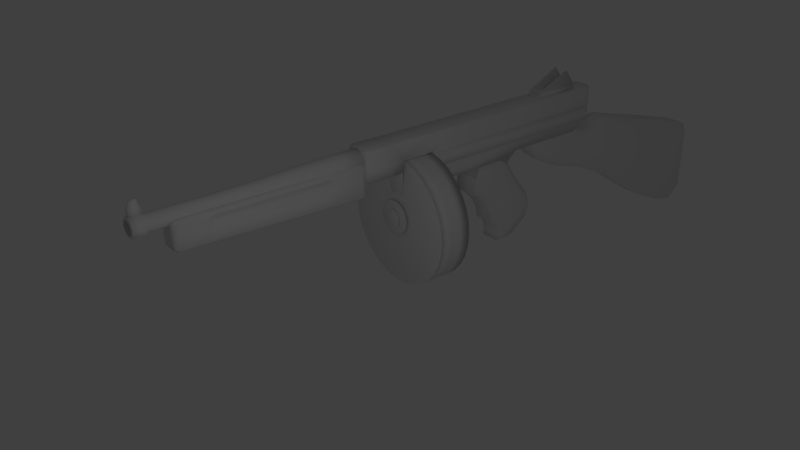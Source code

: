 # Source: TommyGun.blend  (saved by Blender 2.65.0; exported with 4.5.12 LTS)
import bpy
from mathutils import Matrix  # noqa: F401  (used for matrix-valued properties, if any)

bpy.ops.wm.read_factory_settings(use_empty=True)
scene = bpy.context.scene
scene.name = 'Scene'

# ---- collections
col_collection_1 = bpy.data.collections.new('Collection 1'); scene.collection.children.link(col_collection_1)

# ---- materials (node trees are filled in below, after node groups)
mat_material = bpy.data.materials.new('Material')
mat_material.alpha_threshold = 0.0
mat_material.use_transparent_shadow = False
mat_material.roughness = 0.5
mat_material.line_color = (0.0, 0.0, 0.0, 1.0)

# ---- material node trees

# ---- world
world_world = bpy.data.worlds.new('World'); scene.world = world_world
world_world.color = (0.05088, 0.05088, 0.05088)
world_world.use_sun_shadow = False
world_world.sun_shadow_jitter_overblur = 0.0
world_world.cycles.sampling_method = 'MANUAL'
world_world.cycles.sample_map_resolution = 256
world_world.light_settings.ao_factor = 0.2063

# ---- cameras
cam_camera = bpy.data.cameras.new('Camera')
cam_camera.clip_end = 100.0
cam_camera.lens = 35.0
cam_camera.sensor_width = 32.0
cam_camera.sensor_height = 18.0
cam_camera.ortho_scale = 7.314
cam_camera.dof.focus_distance = 0.0
cam_camera.dof.aperture_fstop = 128.0

# ---- lights
light_lamp = bpy.data.lights.new('Lamp', 'POINT')
light_lamp.transmission_factor = 0.0
light_lamp.cutoff_distance = 30.0
light_lamp.energy = 26.0
light_lamp.shadow_buffer_clip_start = 1.001
light_lamp.shadow_soft_size = 0.1
light_lamp.shadow_maximum_resolution = 0.006
light_lamp.use_absolute_resolution = True
light_lamp.cycles.use_multiple_importance_sampling = False

# ---- meshes
me_cylinder_001 = bpy.data.meshes.new('Cylinder.001')
me_cylinder_001.from_pydata([(-3.827e-09, 1.0, -1.081), (0.0, 1.0, 1.0), (0.1951, 0.9808, -1.081), (0.1951, 0.9808, 1.0), (0.3827, 0.9239, -1.081), (0.3827, 0.9239, 1.0), (0.5556, 0.8315, -1.081), (0.5556, 0.8315, 1.0), (0.7071, 0.7071, -1.081), (0.7071, 0.7071, 1.0), (0.8315, 0.5556, -1.081), (0.8315, 0.5556, 1.0), (0.9239, 0.3827, -1.081), (0.9239, 0.3827, 1.0), (0.9808, 0.1951, -1.081), (0.9808, 0.1951, 1.0), (1.0, 7.814e-08, -1.081), (1.0, 7.55e-08, 1.0), (0.9808, -0.1951, -1.081), (0.9808, -0.1951, 1.0), (0.9239, -0.3827, -1.081), (0.9239, -0.3827, 1.0), (0.8315, -0.5556, -1.081), (0.8315, -0.5556, 1.0), (0.7071, -0.7071, -1.081), (0.7071, -0.7071, 1.0), (0.5556, -0.8315, -1.081), (0.5556, -0.8315, 1.0), (0.3827, -0.9239, -1.081), (0.3827, -0.9239, 1.0), (0.1951, -0.9808, -1.081), (0.1951, -0.9808, 1.0), (-3.297e-07, -1.0, -1.081), (-3.258e-07, -1.0, 1.0), (-0.1951, -0.9808, -1.081), (-0.1951, -0.9808, 1.0), (-0.3827, -0.9239, -1.081), (-0.3827, -0.9239, 1.0), (-0.5556, -0.8315, -1.081), (-0.5556, -0.8315, 1.0), (-0.7071, -0.7071, -1.081), (-0.7071, -0.7071, 1.0), (-0.8315, -0.5556, -1.081), (-0.8315, -0.5556, 1.0), (-0.9239, -0.3827, -1.081), (-0.9239, -0.3827, 1.0), (-0.9808, -0.1951, -1.081), (-0.9808, -0.1951, 1.0), (-1.0, 9.682e-07, -1.081), (-1.0, 9.656e-07, 1.0), (-0.9808, 0.1951, -1.081), (-0.9808, 0.1951, 1.0), (-0.9239, 0.3827, -1.081), (-0.9239, 0.3827, 1.0), (-0.8315, 0.5556, -1.081), (-0.8315, 0.5556, 1.0), (-0.7071, 0.7071, -1.081), (-0.7071, 0.7071, 1.0), (-0.5556, 0.8315, -1.081), (-0.5556, 0.8315, 1.0), (-0.3827, 0.9239, -1.081), (-0.3827, 0.9239, 1.0), (-0.1951, 0.9808, -1.081), (-0.1951, 0.9808, 1.0), (-2.589e-09, 1.0, -0.4076), (0.1951, 0.9808, -0.4076), (0.3827, 0.9239, -0.4076), (0.5556, 0.8315, -0.4076), (0.7071, 0.7071, -0.4076), (0.8315, 0.5556, -0.4076), (0.9239, 0.3827, -0.4076), (0.9808, 0.1951, -0.4076), (1.0, 7.728e-08, -0.4076), (0.9808, -0.1951, -0.4076), (0.9239, -0.3827, -0.4076), (0.8315, -0.5556, -0.4076), (0.7071, -0.7071, -0.4076), (0.5556, -0.8315, -0.4076), (0.3827, -0.9239, -0.4076), (0.1951, -0.9808, -0.4076), (-3.284e-07, -1.0, -0.4076), (-0.1951, -0.9808, -0.4076), (-0.3827, -0.9239, -0.4076), (-0.5556, -0.8315, -0.4076), (-0.7071, -0.7071, -0.4076), (-0.8315, -0.5556, -0.4076), (-0.9239, -0.3827, -0.4076), (-0.9808, -0.1951, -0.4076), (-1.0, 9.674e-07, -0.4076), (-0.9808, 0.1951, -0.4076), (-0.9239, 0.3827, -0.4076), (-0.8315, 0.5556, -0.4076), (-0.7071, 0.7071, -0.4076), (-0.5556, 0.8315, -0.4076), (-0.3827, 0.9239, -0.4076), (-0.1951, 0.9808, -0.4076), (0.9808, 0.1951, 0.2962), (0.9239, 0.3827, 0.2962), (0.8315, 0.5556, 0.2962), (0.7071, 0.7071, 0.2962), (-0.1951, 0.9808, -0.05569), (-0.5556, 0.8315, -0.05569), (-0.7071, 0.7071, -0.05569), (-0.3827, 0.9239, -0.05569), (-0.8315, 0.5556, 0.2962), (-0.9239, 0.3827, 0.2962), (-0.9808, 0.1951, 0.2962), (-1.0, 9.665e-07, 0.2962), (-0.1951, 0.9808, 0.2962), (-0.3827, 0.9239, 0.2962), (-0.5556, 0.8315, 0.2962), (-0.7071, 0.7071, 0.2962), (-0.8315, 0.5556, -0.05569), (-0.9808, 0.1951, -0.05569), (-1.0, 9.669e-07, -0.05569), (-0.9239, 0.3827, -0.05569), (0.8315, -0.5556, 0.2962), (0.9239, -0.3827, 0.2962), (0.9808, -0.1951, 0.2962), (1.0, 7.639e-08, 0.2962), (0.1951, -0.9808, 0.2962), (0.3827, -0.9239, 0.2962), (0.5556, -0.8315, 0.2962), (0.7071, -0.7071, 0.2962), (0.5556, 0.8315, -0.05569), (0.1951, 0.9808, -0.05569), (-1.941e-09, 1.0, -0.05569), (0.3827, 0.9239, -0.05569), (-0.5556, -0.8315, -0.05569), (-0.1951, -0.9808, -0.05569), (-3.278e-07, -1.0, -0.05569), (-0.3827, -0.9239, -0.05569), (0.9808, 0.1951, -0.05569), (0.8315, 0.5556, -0.05569), (0.7071, 0.7071, -0.05569), (0.9239, 0.3827, -0.05569), (0.5556, 0.8315, 0.2962), (0.3827, 0.9239, 0.2962), (0.1951, 0.9808, 0.2962), (-1.294e-09, 1.0, 0.2962), (-0.5556, -0.8315, 0.2962), (-0.3827, -0.9239, 0.2962), (-0.1951, -0.9808, 0.2962), (-3.271e-07, -1.0, 0.2962), (-0.9808, -0.1951, 0.2962), (-0.9239, -0.3827, 0.2962), (-0.8315, -0.5556, 0.2962), (-0.7071, -0.7071, 0.2962), (-0.9239, -0.3827, -0.05569), (-0.7071, -0.7071, -0.05569), (-0.8315, -0.5556, -0.05569), (-0.9808, -0.1951, -0.05569), (0.9239, -0.3827, -0.05569), (1.0, 7.684e-08, -0.05569), (0.9808, -0.1951, -0.05569), (0.8315, -0.5556, -0.05569), (0.3827, -0.9239, -0.05569), (0.7071, -0.7071, -0.05569), (0.5556, -0.8315, -0.05569), (0.1951, -0.9808, -0.05569), (-0.4383, -0.107, -1.124), (-0.4383, 0.107, -1.124), (-0.4383, 0.107, -1.065), (-0.4383, -0.107, -1.065), (-0.6522, -0.1595, -1.186), (-0.6522, 0.1595, -1.186), (-0.6522, 0.1595, -1.065), (-0.6522, -0.1595, -1.065), (-0.8076, -0.1595, -1.251), (-0.8076, 0.1595, -1.251), (-0.8076, 0.1595, -1.103), (-0.8076, -0.1595, -1.103), (-0.7732, -0.1595, -1.094), (-0.7732, -0.1595, -1.243), (-0.7732, 0.1595, -1.094), (-0.7732, 0.1595, -1.243), (0.0833, 2.784e-07, -1.063), (0.0833, 2.525e-07, -1.446), (0.08055, 0.02789, -1.063), (0.08055, 0.02789, -1.446), (0.07241, -0.05472, -1.063), (0.07241, -0.05472, -1.446), (0.08055, -0.02789, -1.063), (0.08055, -0.02789, -1.446), (-0.05969, 0.143, -1.063), (-0.05969, 0.143, -1.446), (0.2014, 2.185e-07, -1.292), (0.2014, 2.851e-07, -1.183), (-0.00497, 0.1321, -1.063), (-0.00497, 0.1321, -1.446), (-0.03179, 0.1402, -1.063), (-0.03179, 0.1402, -1.446), (0.07241, 0.05472, -1.063), (0.07241, 0.05472, -1.446), (0.0592, 0.07944, -1.063), (0.0592, 0.07944, -1.446), (-0.7729, 0.1595, -1.613), (-0.7729, -0.1595, -1.613), (-0.8073, 0.1595, -1.621), (-0.8073, -0.1595, -1.621), (0.04142, 0.1011, -1.063), (0.04142, 0.1011, -1.446), (0.01975, 0.1189, -1.063), (0.01975, 0.1189, -1.446), (0.04142, -0.1011, -1.063), (0.04142, -0.1011, -1.446), (0.0592, -0.07944, -1.063), (0.0592, -0.07944, -1.446), (0.01975, -0.1189, -1.446), (0.01975, -0.1189, -1.063), (-0.00497, -0.1321, -1.446), (-0.00497, -0.1321, -1.063), (-0.03179, -0.1402, -1.446), (-0.03179, -0.1402, -1.063), (-0.05969, -0.143, -1.446), (-0.05969, -0.143, -1.063), (-0.08758, -0.1402, -1.446), (-0.08758, -0.1402, -1.063), (-0.1144, -0.1321, -1.446), (-0.1144, -0.1321, -1.063), (-0.1391, -0.1189, -1.446), (-0.1391, -0.1189, -1.063), (-0.1608, -0.1011, -1.446), (-0.1608, -0.1011, -1.063), (-0.1786, -0.07944, -1.446), (-0.1786, -0.07944, -1.063), (-0.1918, -0.05472, -1.446), (-0.1918, -0.05472, -1.063), (-0.1999, -0.02789, -1.446), (-0.1999, -0.02789, -1.063), (-0.2027, 3.413e-07, -1.446), (-0.2027, 3.672e-07, -1.063), (-0.1999, 0.0279, -1.446), (-0.1999, 0.0279, -1.063), (-0.1918, 0.05472, -1.446), (-0.1918, 0.05472, -1.063), (-0.1786, 0.07944, -1.446), (-0.1786, 0.07944, -1.063), (-0.1608, 0.1011, -1.446), (-0.1608, 0.1011, -1.063), (-0.1391, 0.1189, -1.446), (-0.1391, 0.1189, -1.063), (-0.1144, 0.1321, -1.446), (-0.1144, 0.1321, -1.063), (-0.08758, 0.1402, -1.446), (-0.08758, 0.1402, -1.063), (0.1964, 0.05093, -1.183), (0.1964, 0.05093, -1.292), (0.1815, -0.09991, -1.183), (0.1815, -0.09991, -1.292), (0.1964, -0.05093, -1.183), (0.1964, -0.05093, -1.292), (-0.05969, 0.2611, -1.183), (-0.05969, 0.2611, -1.292), (0.04022, 0.2412, -1.183), (0.04022, 0.2412, -1.292), (-0.008753, 0.2561, -1.183), (-0.008753, 0.2561, -1.292), (0.1815, 0.09991, -1.183), (0.1815, 0.09991, -1.292), (0.1574, 0.145, -1.183), (0.1574, 0.145, -1.292), (0.1249, 0.1846, -1.183), (0.1249, 0.1846, -1.292), (0.08536, 0.2171, -1.183), (0.08536, 0.2171, -1.292), (0.1249, -0.1846, -1.183), (0.1249, -0.1846, -1.292), (0.1574, -0.145, -1.183), (0.1574, -0.145, -1.292), (0.08536, -0.2171, -1.292), (0.08536, -0.2171, -1.183), (0.04022, -0.2412, -1.292), (0.04022, -0.2412, -1.183), (-0.008753, -0.2561, -1.292), (-0.008753, -0.2561, -1.183), (-0.05969, -0.2611, -1.292), (-0.05969, -0.2611, -1.183), (-0.1106, -0.2561, -1.292), (-0.1106, -0.2561, -1.183), (-0.1596, -0.2412, -1.292), (-0.1596, -0.2412, -1.183), (-0.2047, -0.2171, -1.292), (-0.2047, -0.2171, -1.183), (-0.2443, -0.1846, -1.292), (-0.2443, -0.1846, -1.183), (-0.2768, -0.145, -1.292), (-0.2768, -0.145, -1.183), (-0.3009, -0.09991, -1.292), (-0.3009, -0.09991, -1.183), (-0.3157, -0.05093, -1.292), (-0.3157, -0.05093, -1.183), (-0.3208, 3.808e-07, -1.292), (-0.3208, 4.473e-07, -1.183), (-0.3157, 0.05093, -1.292), (-0.3157, 0.05093, -1.183), (-0.3009, 0.09991, -1.292), (-0.3009, 0.09991, -1.183), (-0.2768, 0.145, -1.292), (-0.2768, 0.145, -1.183), (-0.2443, 0.1846, -1.292), (-0.2443, 0.1846, -1.183), (-0.2047, 0.2171, -1.292), (-0.2047, 0.2171, -1.183), (-0.1596, 0.2412, -1.292), (-0.1596, 0.2412, -1.183), (-0.1106, 0.2561, -1.292), (-0.1106, 0.2561, -1.183)], [], [(139, 1, 3, 138), (138, 3, 5, 137), (137, 5, 7, 136), (136, 7, 9, 99), (99, 9, 11, 98), (98, 11, 13, 97), (97, 13, 15, 96), (96, 15, 17, 119), (119, 17, 19, 118), (118, 19, 21, 117), (117, 21, 23, 116), (116, 23, 25, 123), (123, 25, 27, 122), (122, 27, 29, 121), (121, 29, 31, 120), (120, 31, 33, 143), (143, 33, 35, 142), (142, 35, 37, 141), (141, 37, 39, 140), (140, 39, 41, 147), (147, 41, 43, 146), (146, 43, 45, 145), (145, 45, 47, 144), (144, 47, 49, 107), (107, 49, 51, 106), (106, 51, 53, 105), (105, 53, 55, 104), (104, 55, 57, 111), (111, 57, 59, 110), (110, 59, 61, 109), (3, 1, 63, 61, 59, 57, 55, 53, 51, 49, 47, 45, 43, 41, 39, 37, 35, 33, 31, 29, 27, 25, 23, 21, 19, 17, 15, 13, 11, 9, 7, 5), (108, 63, 1, 139), (109, 61, 63, 108), (0, 2, 4, 6, 8, 10, 12, 14, 16, 18, 20, 22, 24, 26, 28, 30, 32, 34, 36, 38, 40, 42, 44, 46, 48, 50, 52, 54, 56, 58, 60, 62), (0, 64, 65, 2), (2, 65, 66, 4), (4, 66, 67, 6), (6, 67, 68, 8), (8, 68, 69, 10), (10, 69, 70, 12), (12, 70, 71, 14), (14, 71, 72, 16), (16, 72, 73, 18), (18, 73, 74, 20), (20, 74, 75, 22), (22, 75, 76, 24), (24, 76, 77, 26), (26, 77, 78, 28), (28, 78, 79, 30), (30, 79, 80, 32), (32, 80, 81, 34), (34, 81, 82, 36), (36, 82, 83, 38), (38, 83, 84, 40), (40, 84, 85, 42), (42, 85, 86, 44), (44, 86, 87, 46), (46, 87, 88, 48), (48, 88, 89, 50), (50, 89, 90, 52), (52, 90, 91, 54), (54, 91, 92, 56), (56, 92, 93, 58), (58, 93, 94, 60), (62, 95, 64, 0), (60, 94, 95, 62), (65, 125, 127, 66), (77, 158, 156, 78), (113, 106, 105, 115), (95, 100, 126, 64), (152, 117, 116, 155), (125, 138, 137, 127), (149, 147, 146, 150), (155, 116, 123, 157), (100, 108, 139, 126), (150, 146, 145, 148), (64, 126, 125, 65), (103, 109, 108, 100), (73, 154, 152, 74), (70, 135, 132, 71), (80, 130, 129, 81), (135, 97, 96, 132), (130, 143, 142, 129), (132, 96, 119, 153), (115, 105, 104, 112), (129, 142, 141, 131), (93, 101, 103, 94), (112, 104, 111, 102), (78, 156, 159, 79), (66, 127, 124, 67), (127, 137, 136, 124), (157, 123, 122, 158), (124, 136, 99, 134), (148, 145, 144, 151), (158, 122, 121, 156), (89, 113, 115, 90), (151, 144, 107, 114), (81, 129, 131, 82), (68, 134, 133, 69), (153, 119, 118, 154), (126, 139, 138, 125), (131, 141, 140, 128), (154, 118, 117, 152), (102, 111, 110, 101), (128, 140, 147, 149), (101, 110, 109, 103), (87, 151, 114, 88), (134, 99, 98, 133), (74, 152, 155, 75), (156, 121, 120, 159), (133, 98, 97, 135), (114, 107, 106, 113), (159, 120, 143, 130), (69, 133, 135, 70), (86, 148, 151, 87), (79, 159, 130, 80), (85, 150, 148, 86), (92, 102, 101, 93), (88, 114, 113, 89), (82, 131, 128, 83), (72, 153, 154, 73), (90, 115, 112, 91), (76, 157, 158, 77), (67, 124, 134, 68), (71, 132, 153, 72), (83, 128, 149, 84), (94, 103, 100, 95), (91, 112, 102, 92), (84, 149, 150, 85), (75, 155, 157, 76), (164, 165, 161, 160), (165, 166, 162, 161), (166, 167, 163, 162), (167, 164, 160, 163), (160, 161, 162, 163), (173, 172, 171, 168), (171, 170, 169, 168), (172, 174, 170, 171), (174, 175, 169, 170), (175, 173, 197, 196), (164, 167, 172, 173), (167, 166, 174, 172), (166, 165, 175, 174), (165, 164, 173, 175), (185, 184, 190, 191), (173, 168, 199, 197), (168, 169, 198, 199), (302, 303, 305, 304), (196, 197, 199, 198), (169, 175, 196, 198), (300, 301, 303, 302), (191, 190, 188, 189), (298, 299, 301, 300), (189, 188, 202, 203), (296, 297, 299, 298), (203, 202, 200, 201), (294, 295, 297, 296), (201, 200, 194, 195), (292, 293, 295, 294), (195, 194, 192, 193), (290, 291, 293, 292), (193, 192, 178, 179), (288, 289, 291, 290), (179, 178, 176, 177), (286, 287, 289, 288), (177, 176, 182, 183), (284, 285, 287, 286), (183, 182, 180, 181), (282, 283, 285, 284), (181, 180, 206, 207), (280, 281, 283, 282), (207, 206, 204, 205), (278, 279, 281, 280), (205, 204, 209, 208), (276, 277, 279, 278), (208, 209, 211, 210), (274, 275, 277, 276), (210, 211, 213, 212), (272, 273, 275, 274), (212, 213, 215, 214), (270, 271, 273, 272), (214, 215, 217, 216), (267, 266, 271, 270), (216, 217, 219, 218), (269, 268, 266, 267), (218, 219, 221, 220), (249, 248, 268, 269), (220, 221, 223, 222), (251, 250, 248, 249), (222, 223, 225, 224), (186, 187, 250, 251), (224, 225, 227, 226), (247, 246, 187, 186), (226, 227, 229, 228), (259, 258, 246, 247), (228, 229, 231, 230), (261, 260, 258, 259), (230, 231, 233, 232), (263, 262, 260, 261), (232, 233, 235, 234), (265, 264, 262, 263), (234, 235, 237, 236), (255, 254, 264, 265), (256, 252, 307, 305, 303, 301, 299, 297, 295, 293, 291, 289, 287, 285, 283, 281, 279, 277, 275, 273, 271, 266, 268, 248, 250, 187, 246, 258, 260, 262, 264, 254), (236, 237, 239, 238), (257, 256, 254, 255), (304, 305, 307, 306), (238, 239, 241, 240), (253, 252, 256, 257), (253, 257, 255, 265, 263, 261, 259, 247, 186, 251, 249, 269, 267, 270, 272, 274, 276, 278, 280, 282, 284, 286, 288, 290, 292, 294, 296, 298, 300, 302, 304, 306), (240, 241, 243, 242), (244, 245, 184, 185), (185, 191, 189, 203, 201, 195, 193, 179, 177, 183, 181, 207, 205, 208, 210, 212, 214, 216, 218, 220, 222, 224, 226, 228, 230, 232, 234, 236, 238, 240, 242, 244), (242, 243, 245, 244), (306, 307, 252, 253), (190, 184, 245, 243, 241, 239, 237, 235, 233, 231, 229, 227, 225, 223, 221, 219, 217, 215, 213, 211, 209, 204, 206, 180, 182, 176, 178, 192, 194, 200, 202, 188)])
me_cylinder_001.polygons.foreach_set('use_smooth', [True] * 216)
me_cylinder_001.use_remesh_preserve_volume = False
me_cylinder_001.use_remesh_preserve_attributes = False
me_cylinder_001.use_mirror_vertex_groups = False
me_cylinder_001.update()
me_cube_008 = bpy.data.meshes.new('Cube.008')
me_cube_008.from_pydata([(-0.912, -0.6988, -0.7571), (-0.912, 0.6371, -0.7571), (12.03, 0.723, -1.109), (12.03, -0.7847, -1.109), (-0.912, -0.6988, 0.7319), (-0.912, 0.6371, 0.7319), (12.03, 0.723, 0.7418), (12.03, -0.7847, 0.7418), (-1.0, 0.4973, 0.8629), (-1.0, 0.4973, -0.8648), (12.12, 0.5652, 0.878), (12.12, 0.5652, -1.269), (11.83, 0.6769, -1.384), (11.83, 0.6769, 1.0), (11.83, -0.7218, 1.0), (11.83, -0.7218, -1.384), (12.12, -0.6117, -1.269), (-1.0, -0.5455, 0.8629), (12.12, -0.6117, 0.878), (-1.0, -0.5455, -0.8648), (11.75, 0.8644, 0.8483), (11.75, 0.8644, -1.206), (11.75, -0.9275, 0.8483), (11.75, -0.9275, -1.206), (-0.7345, 0.5994, -1.008), (-0.7345, -0.6463, -1.008), (-0.7345, -0.6463, 1.0), (-0.65, 0.7664, 0.8483), (-0.65, -0.8295, -0.8822), (-0.7345, 0.5994, 1.0), (-0.65, -0.8295, 0.8483), (-0.65, 0.7664, -0.8822), (1.252, 0.7814, 0.8483), (1.194, -0.6579, 1.0), (1.194, -0.6579, -1.066), (1.194, 0.6113, -1.066), (1.252, -0.8445, -0.9319), (1.252, -0.8445, 0.8483), (1.252, 0.7814, -0.9319), (1.194, 0.6113, 1.0), (11.75, 0.8644, -0.2), (11.75, -0.9275, -0.2), (-0.65, 0.7664, -0.03464), (12.12, 0.5652, -0.2175), (-0.912, 0.6371, 0.5799), (-0.912, -0.6988, 0.5799), (12.03, 0.723, 0.553), (12.03, -0.7847, 0.553), (-1.0, 0.4973, 0.6866), (12.12, 0.5652, 0.6589), (-0.65, 0.7664, 0.6717), (11.75, -0.9275, 0.6386), (1.252, 0.7814, 0.5862), (1.252, -0.8445, 0.5862), (9.613, 0.8475, 0.5684), (9.613, -0.9106, 0.5684), (9.668, 0.6635, -1.319), (9.668, -0.7088, -1.319), (9.668, -0.7088, 1.0), (9.613, 0.8475, 0.8483), (11.75, 0.8644, 0.6386), (-1.0, -0.5455, 0.6866), (12.12, -0.6117, 0.6589), (-0.65, -0.8295, 0.6717), (9.668, 0.6635, 1.0), (9.613, 0.8475, -1.15), (9.613, -0.9106, 0.8483), (9.613, -0.9106, -1.15), (1.252, 0.7814, 0.006845), (-0.65, -0.8295, -0.03464), (12.12, -0.6117, -0.2175), (-1.0, -0.5455, -0.01855), (1.371, 0.6967, 0.05721), (9.494, -0.819, -0.01466), (9.494, 0.7559, -0.01466), (1.371, -0.7598, 0.05721), (1.371, 0.6967, 0.5256), (1.371, -0.7598, 0.5256), (9.494, 0.7559, 0.5113), (9.494, -0.819, 0.5113), (-1.0, 0.4973, -0.01855), (12.03, -0.7847, -0.2023), (12.03, 0.723, -0.2023), (-0.912, 0.6371, -0.02783), (9.613, -0.9106, -0.08203), (9.613, 0.8475, -0.08203), (-0.912, -0.6988, -0.02783), (1.252, -0.8445, 0.006845), (9.284, 0.7544, -0.08463), (9.284, 0.7544, 0.5731), (9.284, -0.8175, 0.5731), (9.448, 0.6622, -1.313), (9.448, -0.7075, 1.0), (9.396, 0.8458, 0.8483), (9.448, -0.7075, -1.313), (9.396, -0.9089, 0.6449), (9.396, 0.8458, 0.6449), (9.448, 0.6622, 1.0), (9.396, -0.9089, 0.8483), (9.396, -0.9089, -1.145), (9.396, 0.8458, -1.145), (9.396, 0.8458, -0.1686), (9.396, -0.9089, -0.1686), (9.284, -0.8175, -0.08463), (1.364, 0.6123, 1.0), (1.42, 0.7828, 0.6662), (1.364, -0.6589, -1.071), (1.42, 0.7828, 0.8483), (1.42, 0.7828, -0.06224), (1.42, 0.7828, -0.9363), (1.42, -0.8459, -0.9363), (1.42, -0.8459, 0.8483), (1.534, -0.761, 0.001348), (1.42, -0.8459, -0.06224), (1.42, -0.8459, 0.6662), (1.534, -0.761, 0.5903), (1.364, -0.6589, 1.0), (1.364, 0.6123, -1.071), (1.534, 0.6979, 0.5903), (1.534, 0.6979, 0.001348)], [], [(80, 83, 1, 9), (40, 82, 2, 21), (70, 81, 3, 16), (69, 86, 0, 28), (12, 21, 2, 11), (29, 27, 5, 8), (71, 80, 9, 19), (82, 43, 11, 2), (15, 12, 11, 16), (26, 29, 8, 17), (56, 65, 21, 12), (7, 18, 14, 22), (43, 70, 16, 11), (30, 26, 17, 4), (85, 40, 21, 65), (23, 15, 16, 3), (18, 10, 13, 14), (86, 71, 19, 0), (57, 56, 12, 15), (10, 6, 20, 13), (81, 41, 23, 3), (67, 57, 15, 23), (9, 1, 31, 24), (39, 32, 27, 29), (0, 19, 25, 28), (87, 69, 28, 36), (33, 39, 29, 26), (83, 42, 31, 1), (19, 9, 24, 25), (37, 33, 26, 30), (24, 31, 38, 35), (42, 68, 38, 31), (25, 24, 35, 34), (28, 25, 34, 36), (104, 107, 32, 39), (113, 87, 36, 110), (116, 104, 39, 33), (111, 116, 33, 37), (4, 17, 61, 45), (59, 20, 60, 54), (13, 20, 59, 64), (111, 37, 53, 114), (18, 7, 47, 62), (22, 14, 58, 66), (8, 5, 44, 48), (93, 59, 54, 96), (91, 100, 65, 56), (94, 91, 56, 57), (41, 84, 67, 23), (14, 13, 64, 58), (6, 10, 49, 46), (99, 94, 57, 67), (101, 85, 65, 100), (17, 8, 48, 61), (27, 32, 52, 50), (30, 4, 45, 63), (5, 27, 50, 44), (10, 18, 62, 49), (20, 6, 46, 60), (37, 30, 63, 53), (7, 22, 51, 47), (22, 66, 55, 51), (96, 54, 78, 89), (62, 47, 81, 70), (49, 62, 70, 43), (60, 46, 82, 40), (54, 60, 40, 85), (89, 78, 74, 88), (47, 51, 41, 81), (61, 48, 80, 71), (68, 52, 76, 72), (84, 55, 79, 73), (53, 63, 69, 87), (50, 52, 68, 42), (108, 68, 72, 119), (45, 61, 71, 86), (44, 50, 42, 83), (46, 49, 43, 82), (48, 44, 83, 80), (51, 55, 84, 41), (63, 45, 86, 69), (115, 77, 75, 112), (114, 53, 77, 115), (53, 87, 75, 77), (102, 84, 73, 103), (54, 85, 74, 78), (64, 59, 93, 97), (84, 102, 99, 67), (58, 64, 97, 92), (66, 58, 92, 98), (66, 98, 95, 55), (107, 93, 96, 105), (117, 109, 100, 91), (106, 117, 91, 94), (110, 106, 94, 99), (108, 101, 100, 109), (105, 96, 89, 118), (118, 89, 88, 119), (85, 101, 88, 74), (79, 90, 103, 73), (55, 95, 90, 79), (113, 102, 103, 112), (68, 108, 109, 38), (36, 34, 106, 110), (102, 113, 110, 99), (92, 97, 104, 116), (32, 107, 105, 52), (52, 105, 118, 76), (76, 118, 119, 72), (35, 38, 109, 117), (98, 111, 114, 95), (34, 35, 117, 106), (95, 114, 115, 90), (87, 113, 112, 75), (98, 92, 116, 111), (101, 108, 119, 88), (90, 115, 112, 103), (97, 93, 107, 104)])
me_cube_008.polygons.foreach_set('use_smooth', [True] * 118)
me_cube_008.use_remesh_preserve_volume = False
me_cube_008.use_remesh_preserve_attributes = False
me_cube_008.use_mirror_vertex_groups = False
me_cube_008.update()
me_cube_007 = bpy.data.meshes.new('Cube.007')
me_cube_007.from_pydata([(-1.474, -0.589, -1.0), (-1.474, 0.589, -1.0), (1.3, 0.589, -1.0), (1.3, -0.589, -1.0), (-1.474, -0.4402, 1.0), (-1.474, 0.4402, 1.0), (1.3, 0.4402, 1.0), (1.3, -0.4402, 1.0), (-1.107, -0.2028, 1.695), (-1.107, 0.2028, 1.695), (0.9336, 0.2028, 1.695), (0.9336, -0.2028, 1.695), (-0.3031, -0.1408, 2.764), (-0.3031, 0.1408, 2.764), (0.9336, 0.1408, 2.764), (0.9336, -0.1408, 2.764), (0.9336, -0.2028, 2.229), (-1.016, -0.2028, 2.229), (-1.016, 0.2028, 2.229), (0.9336, 0.2028, 2.229)], [], [(4, 5, 1, 0), (5, 6, 2, 1), (6, 7, 3, 2), (7, 4, 0, 3), (0, 1, 2, 3), (4, 7, 11, 8), (17, 16, 15, 12), (7, 6, 10, 11), (6, 5, 9, 10), (5, 4, 8, 9), (15, 14, 13, 12), (18, 17, 12, 13), (19, 18, 13, 14), (16, 19, 14, 15), (8, 11, 16, 17), (9, 8, 17, 18), (10, 9, 18, 19), (11, 10, 19, 16)])
me_cube_007.polygons.foreach_set('use_smooth', [True] * 18)
me_cube_007.use_remesh_preserve_volume = False
me_cube_007.use_remesh_preserve_attributes = False
me_cube_007.use_mirror_vertex_groups = False
me_cube_007.update()
me_cylinder = bpy.data.meshes.new('Cylinder')
me_cylinder.from_pydata([(0.0, 1.0, -1.0), (4.581e-06, 1.4, 24.69), (0.1951, 0.9808, -1.0), (0.2731, 1.373, 24.69), (0.3827, 0.9239, -1.0), (0.5358, 1.294, 24.69), (0.5556, 0.8315, -1.0), (0.7779, 1.164, 24.69), (0.7071, 0.7071, -1.0), (0.99, 0.99, 24.69), (0.8315, 0.5556, -1.0), (1.164, 0.7778, 24.69), (0.9239, 0.3827, -1.0), (1.294, 0.5358, 24.69), (0.9808, 0.1951, -1.0), (1.373, 0.2731, 24.69), (1.0, 7.55e-08, -1.0), (1.4, -3.205e-06, 24.69), (0.9808, -0.1951, -1.0), (1.373, -0.2731, 24.69), (0.9239, -0.3827, -1.0), (1.294, -0.5358, 24.69), (0.8315, -0.5556, -1.0), (1.164, -0.7779, 24.69), (0.7071, -0.7071, -1.0), (0.99, -0.99, 24.69), (0.5556, -0.8315, -1.0), (0.7779, -1.164, 24.69), (0.3827, -0.9239, -1.0), (0.5358, -1.294, 24.69), (0.1951, -0.9808, -1.0), (0.2731, -1.373, 24.69), (-3.258e-07, -1.0, -1.0), (4.125e-06, -1.4, 24.69), (-0.1951, -0.9808, -1.0), (-0.2731, -1.373, 24.69), (-0.3827, -0.9239, -1.0), (-0.5358, -1.294, 24.69), (-0.5556, -0.8315, -1.0), (-0.7778, -1.164, 24.69), (-0.7071, -0.7071, -1.0), (-0.99, -0.99, 24.69), (-0.8315, -0.5556, -1.0), (-1.164, -0.7778, 24.69), (-0.9239, -0.3827, -1.0), (-1.294, -0.5358, 24.69), (-0.9808, -0.1951, -1.0), (-1.373, -0.2731, 24.69), (-1.0, 9.656e-07, -1.0), (-1.4, -1.959e-06, 24.69), (-0.9808, 0.1951, -1.0), (-1.373, 0.2731, 24.69), (-0.9239, 0.3827, -1.0), (-1.294, 0.5358, 24.69), (-0.8315, 0.5556, -1.0), (-1.164, 0.7778, 24.69), (-0.7071, 0.7071, -1.0), (-0.99, 0.99, 24.69), (-0.5556, 0.8315, -1.0), (-0.7778, 1.164, 24.69), (-0.3827, 0.9239, -1.0), (-0.5358, 1.294, 24.69), (-0.1951, 0.9808, -1.0), (-0.2731, 1.373, 24.69), (2.298e-06, 1.048, 11.85), (0.2045, 1.028, 11.85), (0.4011, 0.9682, 11.85), (0.5822, 0.8714, 11.85), (0.741, 0.741, 11.85), (0.8714, 0.5822, 11.85), (0.9682, 0.401, 11.85), (1.028, 0.2045, 11.85), (1.048, -1.527e-06, 11.85), (1.028, -0.2045, 11.85), (0.9682, -0.401, 11.85), (0.8714, -0.5822, 11.85), (0.741, -0.741, 11.85), (0.5822, -0.8714, 11.85), (0.4011, -0.9682, 11.85), (0.2045, -1.028, 11.85), (1.956e-06, -1.048, 11.85), (-0.2045, -1.028, 11.85), (-0.401, -0.9682, 11.85), (-0.5822, -0.8714, 11.85), (-0.741, -0.741, 11.85), (-0.8714, -0.5822, 11.85), (-0.9682, -0.401, 11.85), (-1.028, -0.2045, 11.85), (-1.048, -5.941e-07, 11.85), (-1.028, 0.2045, 11.85), (-0.9682, 0.401, 11.85), (-0.8714, 0.5822, 11.85), (-0.741, 0.741, 11.85), (-0.5822, 0.8714, 11.85), (-0.401, 0.9682, 11.85), (-0.2044, 1.028, 11.85), (0.2278, -1.145, -1.171), (0.4468, -1.079, -1.171), (0.6487, -0.9709, -1.171), (0.8257, -0.8257, -1.171), (-0.6487, -0.9709, -1.171), (-0.4468, -1.079, -1.171), (-0.2278, -1.145, -1.171), (-4.265e-07, -1.168, -1.171), (0.6933, 0.6933, 6.813), (0.5447, 0.8152, 6.813), (0.3752, 0.9058, 6.813), (0.1913, 0.9616, 6.813), (0.6487, 0.9709, -1.171), (0.4468, 1.079, -1.171), (0.2278, 1.145, -1.171), (-4.6e-08, 1.168, -1.171), (1.352, -2.795e-06, 21.48), (1.326, -0.2637, 21.48), (1.249, -0.5174, 21.48), (1.124, -0.7511, 21.48), (1.115, 0.4618, 15.06), (0.8533, 0.8533, 15.06), (1.003, 0.6705, 15.06), (1.184, 0.2354, 15.06), (1.207, -1.965e-06, 15.06), (1.003, -0.6705, 15.06), (1.184, -0.2354, 15.06), (1.115, -0.4618, 15.06), (0.6984, -0.4666, 1.054), (0.776, -0.3214, 1.054), (0.8238, -0.1639, 1.054), (0.8399, -1.605e-07, 1.054), (-0.8238, -0.1639, -2.786), (-0.776, -0.3214, -2.786), (-0.6984, -0.4666, -2.786), (-0.5939, -0.5939, -2.786), (-0.9804, -1.446e-08, 6.813), (-0.9616, -0.1913, 6.813), (-0.9058, -0.3752, 6.813), (-0.8152, -0.5447, 6.813), (3.566e-06, -1.352, 21.48), (-0.2637, -1.326, 21.48), (-0.5173, -1.249, 21.48), (-0.7511, -1.124, 21.48), (-0.6933, 0.6933, 6.813), (-0.8152, 0.5447, 6.813), (-0.9058, 0.3752, 6.813), (-0.9616, 0.1913, 6.813), (0.8238, 0.1639, 1.054), (0.776, 0.3214, 1.054), (0.6984, 0.4666, 1.054), (0.5939, 0.5939, 1.054), (-1.352, -1.592e-06, 21.48), (-1.326, 0.2637, 21.48), (-1.249, 0.5173, 21.48), (-1.124, 0.7511, 21.48), (-0.8257, 0.8257, -2.629), (-0.6487, 0.9709, -2.629), (-0.4468, 1.079, -2.629), (-0.2278, 1.145, -2.629), (0.1639, -0.8238, -2.786), (0.3214, -0.776, -2.786), (0.4666, -0.6984, -2.786), (0.5939, -0.5939, -2.786), (-1.145, -0.2278, -1.171), (-1.079, -0.4468, -1.171), (-0.9709, -0.6487, -1.171), (-0.8257, -0.8257, -1.171), (1.292, -2.384e-06, 18.27), (1.267, -0.252, 18.27), (1.193, -0.4943, 18.27), (1.074, -0.7176, 18.27), (-0.9559, 0.9559, 21.48), (-0.7511, 1.124, 21.48), (-0.5173, 1.249, 21.48), (-0.2637, 1.326, 21.48), (0.4666, 0.6984, 1.054), (0.3214, 0.776, 1.054), (0.1639, 0.8238, 1.054), (4.042e-07, 0.8399, 1.054), (0.9804, -8.872e-07, 6.813), (0.9616, 0.1913, 6.813), (0.9058, 0.3752, 6.813), (0.8152, 0.5447, 6.813), (-0.1639, 0.8238, -2.786), (-0.3214, 0.776, -2.786), (-0.4666, 0.6984, -2.786), (-0.5939, 0.5939, -2.786), (0.6933, -0.6933, 6.813), (0.8152, -0.5447, 6.813), (0.9058, -0.3752, 6.813), (0.9616, -0.1913, 6.813), (0.9133, -0.9133, 18.27), (0.7176, -1.074, 18.27), (0.4943, -1.193, 18.27), (0.252, -1.267, 18.27), (0.9709, -0.6487, -1.171), (1.079, -0.4468, -1.171), (1.145, -0.2278, -1.171), (1.168, 6.123e-08, -1.171), (1.305e-07, -0.8399, 1.054), (-0.1639, -0.8238, 1.054), (-0.3214, -0.776, 1.054), (-0.4666, -0.6984, 1.054), (0.4618, 1.115, 15.06), (2.864e-06, 1.207, 15.06), (0.2354, 1.184, 15.06), (0.6705, 1.003, 15.06), (3.435e-06, 1.292, 18.27), (0.252, 1.267, 18.27), (0.4943, 1.193, 18.27), (0.7176, 1.074, 18.27), (1.401e-06, 0.9804, 6.813), (-0.1913, 0.9616, 6.813), (-0.3752, 0.9058, 6.813), (-0.5447, 0.8152, 6.813), (-1.207, -8.909e-07, 15.06), (-1.003, 0.6705, 15.06), (-1.184, 0.2354, 15.06), (-1.115, 0.4618, 15.06), (-0.8533, 0.8533, 15.06), (-0.2354, 1.184, 15.06), (-0.6705, 1.003, 15.06), (-0.4618, 1.115, 15.06), (0.8533, -0.8533, 15.06), (0.2354, -1.184, 15.06), (0.6705, -1.003, 15.06), (0.4618, -1.115, 15.06), (3.014e-06, -1.292, 18.27), (-0.252, -1.267, 18.27), (-0.4943, -1.193, 18.27), (-0.7176, -1.074, 18.27), (1.168, 2.571e-07, -2.629), (1.145, -0.2278, -2.629), (1.079, -0.4468, -2.629), (0.9709, -0.6487, -2.629), (-7.104e-07, -1.168, -2.629), (-0.2278, -1.145, -2.629), (-0.4468, -1.079, -2.629), (-0.6487, -0.9709, -2.629), (-1.292, -1.235e-06, 18.27), (-1.267, 0.252, 18.27), (-1.193, 0.4943, 18.27), (-1.074, 0.7176, 18.27), (1.082e-06, -0.9804, 6.813), (0.1913, -0.9616, 6.813), (0.3752, -0.9058, 6.813), (0.5447, -0.8152, 6.813), (-0.6933, -0.6933, 6.813), (-0.5447, -0.8152, 6.813), (-0.3752, -0.9058, 6.813), (-0.1913, -0.9616, 6.813), (-1.115, -0.4618, 15.06), (-0.8533, -0.8533, 15.06), (-1.003, -0.6705, 15.06), (-1.184, -0.2354, 15.06), (-0.5939, -0.5939, 1.054), (-0.6984, -0.4666, 1.054), (-0.776, -0.3214, 1.054), (-0.8238, -0.1639, 1.054), (-0.9133, 0.9133, 18.27), (-0.7176, 1.074, 18.27), (-0.4943, 1.193, 18.27), (-0.252, 1.267, 18.27), (0.9559, -0.9559, 21.48), (0.7511, -1.124, 21.48), (0.5174, -1.249, 21.48), (0.2637, -1.326, 21.48), (-3.299e-07, 1.168, -2.629), (0.2278, 1.145, -2.629), (0.4468, 1.079, -2.629), (0.6487, 0.9709, -2.629), (1.326, 0.2637, 21.48), (1.249, 0.5173, 21.48), (1.124, 0.7511, 21.48), (0.9559, 0.9559, 21.48), (-1.267, -0.252, 18.27), (-1.193, -0.4943, 18.27), (-1.074, -0.7176, 18.27), (-0.9133, -0.9133, 18.27), (-1.326, -0.2637, 21.48), (-1.249, -0.5174, 21.48), (-1.124, -0.7511, 21.48), (-0.9559, -0.9559, 21.48), (1.267, 0.252, 18.27), (1.193, 0.4943, 18.27), (1.074, 0.7176, 18.27), (0.9133, 0.9133, 18.27), (-3.435e-07, 0.8399, -2.786), (0.1639, 0.8238, -2.786), (0.3214, 0.776, -2.786), (0.4666, 0.6984, -2.786), (-1.168, 1.101e-06, -1.171), (-1.145, 0.2278, -1.171), (-1.079, 0.4468, -1.171), (-0.9709, 0.6487, -1.171), (4.006e-06, 1.352, 21.48), (0.2637, 1.326, 21.48), (0.5174, 1.249, 21.48), (0.7511, 1.124, 21.48), (-0.4666, -0.6984, -2.786), (-0.3214, -0.776, -2.786), (-0.1639, -0.8238, -2.786), (-6.172e-07, -0.8399, -2.786), (0.8257, -0.8257, -2.629), (0.6487, -0.9709, -2.629), (0.4468, -1.079, -2.629), (0.2278, -1.145, -2.629), (-0.9709, 0.6487, -2.629), (-1.079, 0.4468, -2.629), (-1.145, 0.2278, -2.629), (-1.168, 1.296e-06, -2.629), (2.471e-06, -1.207, 15.06), (-0.6705, -1.003, 15.06), (-0.2354, -1.184, 15.06), (-0.4618, -1.115, 15.06), (-0.2278, 1.145, -1.171), (-0.4468, 1.079, -1.171), (-0.6487, 0.9709, -1.171), (-0.8257, 0.8257, -1.171), (0.1639, -0.8238, 1.054), (0.3214, -0.776, 1.054), (0.4666, -0.6984, 1.054), (0.5939, -0.5939, 1.054), (0.8399, 3.555e-07, -2.786), (0.8238, -0.1639, -2.786), (0.776, -0.3214, -2.786), (0.6984, -0.4666, -2.786), (-0.1639, 0.8238, 1.054), (-0.3214, 0.776, 1.054), (-0.4666, 0.6984, 1.054), (-0.5939, 0.5939, 1.054), (1.145, 0.2278, -2.629), (1.079, 0.4468, -2.629), (0.9709, 0.6487, -2.629), (0.8257, 0.8257, -2.629), (0.5939, 0.5939, -2.786), (0.6984, 0.4666, -2.786), (0.776, 0.3214, -2.786), (0.8238, 0.1639, -2.786), (-0.8399, 1.103e-06, -2.786), (-0.8238, 0.1639, -2.786), (-0.776, 0.3214, -2.786), (-0.6984, 0.4666, -2.786), (-0.8257, -0.8257, -2.629), (-0.9709, -0.6487, -2.629), (-1.079, -0.4468, -2.629), (-1.145, -0.2278, -2.629), (1.145, 0.2278, -1.171), (1.079, 0.4468, -1.171), (0.9709, 0.6487, -1.171), (0.8257, 0.8257, -1.171), (-0.6984, 0.4666, 1.054), (-0.776, 0.3214, 1.054), (-0.8238, 0.1639, 1.054), (-0.8399, 5.871e-07, 1.054)], [], [(292, 1, 3, 293), (293, 3, 5, 294), (294, 5, 7, 295), (295, 7, 9, 271), (271, 9, 11, 270), (270, 11, 13, 269), (269, 13, 15, 268), (268, 15, 17, 112), (112, 17, 19, 113), (113, 19, 21, 114), (114, 21, 23, 115), (115, 23, 25, 260), (260, 25, 27, 261), (261, 27, 29, 262), (262, 29, 31, 263), (263, 31, 33, 136), (136, 33, 35, 137), (137, 35, 37, 138), (138, 37, 39, 139), (139, 39, 41, 279), (279, 41, 43, 278), (278, 43, 45, 277), (277, 45, 47, 276), (276, 47, 49, 148), (148, 49, 51, 149), (149, 51, 53, 150), (150, 53, 55, 151), (151, 55, 57, 168), (168, 57, 59, 169), (169, 59, 61, 170), (3, 1, 63, 61, 59, 57, 55, 53, 51, 49, 47, 45, 43, 41, 39, 37, 35, 33, 31, 29, 27, 25, 23, 21, 19, 17, 15, 13, 11, 9, 7, 5), (171, 63, 1, 292), (170, 61, 63, 171), (40, 42, 162, 163), (208, 64, 65, 107), (107, 65, 66, 106), (106, 66, 67, 105), (105, 67, 68, 104), (104, 68, 69, 179), (179, 69, 70, 178), (178, 70, 71, 177), (177, 71, 72, 176), (176, 72, 73, 187), (187, 73, 74, 186), (186, 74, 75, 185), (185, 75, 76, 184), (184, 76, 77, 243), (243, 77, 78, 242), (242, 78, 79, 241), (241, 79, 80, 240), (240, 80, 81, 247), (247, 81, 82, 246), (246, 82, 83, 245), (245, 83, 84, 244), (244, 84, 85, 135), (135, 85, 86, 134), (134, 86, 87, 133), (133, 87, 88, 132), (132, 88, 89, 143), (143, 89, 90, 142), (142, 90, 91, 141), (141, 91, 92, 140), (140, 92, 93, 211), (211, 93, 94, 210), (209, 95, 64, 208), (210, 94, 95, 209), (267, 331, 332, 287), (220, 188, 189, 222), (74, 123, 121, 75), (24, 26, 98, 99), (219, 258, 259, 217), (311, 226, 227, 309), (0, 208, 107, 2), (36, 246, 245, 38), (18, 187, 186, 20), (56, 140, 211, 58), (38, 245, 244, 40), (213, 239, 256, 216), (58, 211, 210, 60), (221, 191, 224, 308), (97, 96, 303, 302), (200, 206, 207, 203), (94, 219, 217, 95), (10, 179, 178, 12), (117, 283, 282, 118), (28, 242, 241, 30), (12, 178, 177, 14), (48, 132, 143, 50), (30, 241, 240, 32), (28, 30, 96, 97), (50, 143, 142, 52), (309, 227, 275, 249), (203, 207, 283, 117), (250, 274, 273, 248), (120, 164, 165, 122), (2, 107, 106, 4), (119, 280, 164, 120), (20, 186, 185, 22), (4, 106, 105, 6), (40, 244, 135, 42), (22, 185, 184, 24), (62, 209, 208, 0), (42, 135, 134, 44), (83, 309, 249, 84), (60, 210, 209, 62), (281, 269, 268, 280), (216, 256, 257, 218), (76, 220, 222, 77), (95, 217, 201, 64), (14, 177, 176, 16), (218, 257, 258, 219), (32, 240, 247, 34), (16, 176, 187, 18), (52, 142, 141, 54), (34, 247, 246, 36), (165, 113, 114, 166), (54, 141, 140, 56), (73, 122, 123, 74), (8, 10, 346, 347), (121, 167, 188, 220), (164, 112, 113, 165), (6, 105, 104, 8), (344, 195, 228, 328), (24, 184, 243, 26), (8, 104, 179, 10), (44, 134, 133, 46), (26, 243, 242, 28), (67, 203, 117, 68), (46, 133, 132, 48), (212, 236, 237, 214), (84, 249, 250, 85), (108, 347, 331, 267), (214, 237, 238, 215), (215, 238, 239, 213), (16, 18, 194, 195), (308, 224, 225, 310), (248, 273, 272, 251), (116, 281, 280, 119), (283, 271, 270, 282), (81, 310, 311, 82), (310, 225, 226, 311), (257, 169, 170, 258), (70, 116, 119, 71), (66, 200, 203, 67), (223, 190, 191, 221), (217, 259, 204, 201), (69, 118, 116, 70), (249, 275, 274, 250), (122, 165, 166, 123), (123, 166, 167, 121), (227, 139, 279, 275), (201, 204, 205, 202), (89, 214, 215, 90), (6, 8, 347, 108), (282, 270, 269, 281), (118, 282, 281, 116), (258, 170, 171, 259), (75, 121, 220, 76), (202, 205, 206, 200), (251, 272, 236, 212), (48, 50, 289, 288), (222, 189, 190, 223), (91, 213, 216, 92), (92, 216, 218, 93), (273, 277, 276, 272), (79, 221, 308, 80), (88, 212, 214, 89), (52, 54, 291, 290), (68, 117, 118, 69), (101, 100, 235, 234), (50, 52, 290, 289), (99, 98, 301, 300), (86, 248, 251, 87), (64, 201, 202, 65), (225, 137, 138, 226), (90, 215, 213, 91), (275, 279, 278, 274), (102, 101, 234, 233), (0, 2, 110, 111), (93, 218, 219, 94), (272, 276, 148, 236), (80, 308, 310, 81), (71, 119, 120, 72), (54, 56, 315, 291), (72, 120, 122, 73), (77, 222, 223, 78), (87, 251, 212, 88), (78, 223, 221, 79), (204, 292, 293, 205), (85, 250, 248, 86), (224, 136, 137, 225), (82, 311, 309, 83), (65, 202, 200, 66), (167, 115, 260, 188), (207, 295, 271, 283), (30, 32, 103, 96), (239, 151, 168, 256), (236, 148, 149, 237), (193, 192, 231, 230), (110, 109, 266, 265), (20, 22, 192, 193), (195, 194, 229, 228), (280, 268, 112, 164), (62, 0, 111, 312), (206, 294, 295, 207), (190, 262, 263, 191), (289, 290, 305, 306), (313, 312, 155, 154), (166, 114, 115, 167), (111, 110, 265, 264), (256, 168, 169, 257), (288, 289, 306, 307), (12, 14, 344, 345), (205, 293, 294, 206), (188, 260, 261, 189), (238, 150, 151, 239), (274, 278, 277, 273), (237, 149, 150, 238), (10, 12, 345, 346), (226, 138, 139, 227), (46, 48, 288, 160), (192, 99, 300, 231), (189, 261, 262, 190), (191, 263, 136, 224), (315, 314, 153, 152), (259, 171, 292, 204), (161, 160, 343, 342), (14, 16, 195, 344), (22, 24, 99, 192), (32, 34, 102, 103), (36, 38, 100, 101), (160, 288, 307, 343), (56, 58, 314, 315), (312, 111, 264, 155), (2, 4, 109, 110), (109, 108, 267, 266), (26, 28, 97, 98), (44, 46, 160, 161), (194, 193, 230, 229), (4, 6, 108, 109), (314, 313, 154, 153), (100, 163, 340, 235), (96, 103, 232, 303), (163, 162, 341, 340), (98, 97, 302, 301), (290, 291, 304, 305), (345, 344, 328, 329), (103, 102, 233, 232), (34, 36, 101, 102), (346, 345, 329, 330), (162, 161, 342, 341), (58, 60, 313, 314), (60, 62, 312, 313), (18, 20, 193, 194), (347, 346, 330, 331), (38, 40, 163, 100), (42, 44, 161, 162), (291, 315, 152, 304), (284, 285, 174, 175), (342, 343, 128, 129), (343, 307, 336, 128), (154, 155, 180, 181), (229, 230, 322, 321), (234, 235, 296, 297), (306, 305, 338, 337), (303, 232, 299, 156), (235, 340, 131, 296), (328, 228, 320, 335), (331, 330, 333, 332), (265, 266, 286, 285), (340, 341, 130, 131), (231, 300, 159, 323), (153, 154, 181, 182), (307, 306, 337, 336), (228, 229, 321, 320), (232, 233, 298, 299), (305, 304, 339, 338), (301, 302, 157, 158), (329, 328, 335, 334), (264, 265, 285, 284), (266, 267, 287, 286), (341, 342, 129, 130), (155, 264, 284, 180), (230, 231, 323, 322), (152, 153, 182, 183), (304, 152, 183, 339), (300, 301, 158, 159), (233, 234, 297, 298), (302, 303, 156, 157), (330, 329, 334, 333), (175, 174, 173, 172, 147, 146, 145, 144, 127, 126, 125, 124, 319, 318, 317, 316, 196, 197, 198, 199, 252, 253, 254, 255, 351, 350, 349, 348, 327, 326, 325, 324), (181, 180, 324, 325), (296, 131, 252, 199), (180, 284, 175, 324), (159, 158, 318, 319), (299, 298, 197, 196), (129, 128, 255, 254), (128, 336, 351, 255), (333, 334, 145, 146), (323, 159, 319, 124), (338, 339, 348, 349), (339, 183, 327, 348), (285, 286, 173, 174), (183, 182, 326, 327), (297, 296, 199, 198), (158, 157, 317, 318), (131, 130, 253, 252), (334, 335, 144, 145), (335, 320, 127, 144), (321, 322, 125, 126), (336, 337, 350, 351), (286, 287, 172, 173), (287, 332, 147, 172), (182, 181, 325, 326), (157, 156, 316, 317), (298, 297, 198, 197), (156, 299, 196, 316), (130, 129, 254, 253), (332, 333, 146, 147), (320, 321, 126, 127), (322, 323, 124, 125), (337, 338, 349, 350)])
me_cylinder.polygons.foreach_set('use_smooth', [True] * 322)
me_cylinder.use_remesh_preserve_volume = False
me_cylinder.use_remesh_preserve_attributes = False
me_cylinder.use_mirror_vertex_groups = False
me_cylinder.update()
me_cube_006 = bpy.data.meshes.new('Cube.006')
me_cube_006.from_pydata([(-0.2794, -0.6384, -1.0), (-0.2794, 0.6107, -1.0), (0.9082, 0.6107, -1.0), (0.9082, -0.6384, -1.0), (0.2745, -0.6384, -0.2832), (0.2745, 0.6107, -0.2832), (0.9082, 0.6107, -0.2832), (0.9082, -0.6384, -0.2832), (0.5791, -0.6384, 1.248), (0.5791, 0.6107, 1.248), (0.9082, 0.6107, 1.248), (0.9082, -0.6384, 1.248), (0.2745, -0.3677, -0.2832), (-0.2794, -0.3677, -1.0), (0.9082, -0.3677, -0.2832), (0.9082, -0.3677, -1.0), (0.5791, -0.3498, 1.261), (0.9082, -0.3498, 1.261), (0.5791, -0.6384, 1.882), (0.9082, -0.6384, 1.882), (0.9082, 0.3066, 1.257), (0.9082, 0.3317, -0.2832), (0.5791, -0.3516, 1.857), (0.9082, -0.3516, 1.857), (-0.2794, 0.3317, -1.0), (0.5791, 0.3066, 1.257), (0.9082, 0.3317, -1.0), (0.2745, 0.3317, -0.2832), (0.5791, 0.6107, 1.886), (0.9082, 0.6107, 1.886), (0.9082, 0.312, 1.87), (0.5791, 0.312, 1.87), (0.5791, -0.5605, 2.009), (0.9082, -0.5605, 2.009), (0.5791, -0.3677, 2.124), (0.9082, -0.3677, 2.124), (0.5791, 0.5551, 2.017), (0.9082, 0.5551, 2.017), (0.9082, 0.3317, 2.129), (0.5791, 0.3317, 2.129), (0.9082, -0.01802, 1.956), (0.9082, -0.01802, 2.126), (0.5791, -0.01802, 2.126), (0.5791, -0.01802, 1.956), (0.5791, 0.6107, 1.567), (0.9082, 0.6107, 1.567), (0.5791, 0.3842, 1.571), (0.9082, 0.3842, 1.571), (0.9082, 0.154, -1.0), (-0.2794, 0.154, -1.0), (0.9082, 0.1568, 2.127), (0.5791, 0.1871, 1.936), (0.9082, -0.6384, 1.723), (0.5791, -0.4082, 1.728), (0.5791, -0.6384, 1.723), (0.9082, -0.4082, 1.728), (0.9082, -0.6384, 1.565), (0.9082, -0.4234, 1.569), (0.5791, -0.6384, 1.565), (0.5791, -0.4234, 1.569), (0.9082, 0.3651, 1.41), (0.9082, 0.6107, 1.408), (0.5791, 0.154, 1.181), (0.2745, 0.154, -0.2832), (0.9082, -0.01802, -1.0), (-0.2794, -0.01802, -1.0), (0.9082, -0.01802, -0.2832), (0.9082, -0.01802, 1.153), (0.5791, -0.01802, 1.153), (0.2745, -0.01802, -0.2832), (0.5791, 0.6107, 1.408), (0.5791, 0.3651, 1.41), (0.9082, 0.154, -0.2832), (0.9082, 0.154, 1.181), (0.5791, 0.1568, 2.127), (0.9082, 0.1871, 1.936), (0.9082, 0.3651, 1.732), (0.9082, 0.6107, 1.727), (0.5791, 0.6107, 1.727), (0.5791, 0.3651, 1.732), (0.9082, -0.2232, 1.933), (0.9082, -0.1929, 2.125), (0.5791, -0.2232, 1.933), (0.5791, -0.1929, 2.125), (0.9082, -0.4081, 1.409), (0.5791, -0.6384, 1.407), (0.9082, -0.19, -1.0), (-0.2794, -0.19, -1.0), (0.9082, -0.19, -0.2832), (0.9082, -0.19, 1.181), (0.5791, -0.4081, 1.409), (0.9082, -0.6384, 1.407), (0.5791, -0.19, 1.181), (0.2745, -0.19, -0.2832)], [], [(27, 5, 1, 24), (5, 6, 2, 1), (14, 7, 3, 15), (7, 4, 0, 3), (24, 1, 2, 26), (4, 7, 11, 8), (79, 76, 30, 31), (12, 4, 8, 16), (21, 6, 10, 20), (6, 5, 9, 10), (4, 12, 13, 0), (88, 14, 15, 86), (0, 13, 15, 3), (55, 53, 22, 23), (93, 12, 16, 92), (7, 14, 17, 11), (22, 18, 32, 34), (6, 21, 26, 2), (73, 20, 25, 62), (5, 27, 25, 9), (72, 21, 20, 73), (54, 52, 19, 18), (49, 24, 26, 48), (53, 54, 18, 22), (63, 27, 24, 49), (52, 55, 23, 19), (31, 30, 38, 39), (76, 77, 29, 30), (78, 79, 31, 28), (77, 78, 28, 29), (33, 35, 34, 32), (38, 37, 36, 39), (28, 31, 39, 36), (23, 22, 34, 35), (30, 29, 37, 38), (18, 19, 33, 32), (29, 28, 36, 37), (19, 23, 35, 33), (81, 35, 23, 80), (50, 38, 39, 74), (74, 39, 31, 51), (75, 30, 31, 51), (50, 41, 40, 75), (81, 41, 42, 83), (83, 42, 43, 82), (80, 40, 43, 82), (71, 60, 47, 46), (61, 70, 44, 45), (84, 90, 59, 57), (57, 59, 53, 55), (60, 61, 45, 47), (89, 67, 68, 92), (70, 71, 46, 44), (91, 84, 57, 56), (93, 69, 65, 87), (88, 66, 67, 89), (90, 85, 58, 59), (85, 91, 56, 58), (72, 66, 64, 48), (56, 57, 55, 52), (63, 69, 68, 62), (87, 65, 64, 86), (47, 45, 77, 76), (58, 56, 52, 54), (42, 74, 51, 43), (41, 81, 80, 40), (35, 81, 83, 34), (59, 58, 54, 53), (40, 75, 51, 43), (45, 44, 78, 77), (23, 80, 82, 22), (34, 83, 82, 22), (41, 50, 74, 42), (38, 50, 75, 30), (66, 72, 73, 67), (46, 47, 76, 79), (69, 63, 49, 65), (44, 46, 79, 78), (65, 49, 48, 64), (10, 9, 70, 61), (20, 10, 61, 60), (25, 20, 60, 71), (17, 16, 90, 84), (9, 25, 71, 70), (21, 72, 48, 26), (67, 73, 62, 68), (27, 63, 62, 25), (14, 88, 89, 17), (11, 17, 84, 91), (13, 87, 86, 15), (8, 11, 91, 85), (17, 89, 92, 16), (12, 93, 87, 13), (66, 88, 86, 64), (69, 93, 92, 68), (16, 8, 85, 90)])
me_cube_006.use_remesh_preserve_volume = False
me_cube_006.use_remesh_preserve_attributes = False
me_cube_006.use_mirror_vertex_groups = False
me_cube_006.update()
me_cube_005 = bpy.data.meshes.new('Cube.005')
me_cube_005.from_pydata([(-1.0, -1.0, -1.208), (-1.0, -0.8303, -1.208), (5.187, -0.8303, -1.208), (5.187, -1.0, -1.208), (-1.039, -1.0, -0.4906), (-1.039, -0.8303, -0.4906), (5.264, -0.8303, -0.5425), (5.264, -1.0, -0.5425), (3.692, -1.0, 1.596), (3.692, -0.8303, 1.596), (-1.01, -0.8303, -0.9481), (-1.01, -1.0, -0.9481), (5.208, -0.8303, -0.9621), (5.208, -1.0, -0.9621), (-1.0, 1.0, -1.208), (-1.0, 0.8303, -1.208), (5.187, 0.8303, -1.208), (5.187, 1.0, -1.208), (-1.039, 1.0, -0.4906), (-1.039, 0.8303, -0.4906), (5.264, 0.8303, -0.5425), (5.264, 1.0, -0.5425), (3.692, 1.0, 1.596), (3.692, 0.8303, 1.596), (-1.01, 0.8303, -0.9481), (-1.01, 1.0, -0.9481), (5.208, 0.8303, -0.9621), (5.208, 1.0, -0.9621), (5.208, 0.002031, -1.005), (-1.01, 0.002031, -0.9915), (5.187, 0.002031, -1.208), (-1.0, 0.002031, -1.208)], [], [(11, 10, 1, 0), (10, 12, 28, 29), (12, 13, 3, 2), (13, 11, 0, 3), (0, 1, 2, 3), (7, 6, 5, 4), (4, 8, 9, 5), (4, 7, 8), (5, 9, 6), (7, 6, 9, 8), (4, 5, 10, 11), (5, 6, 12, 10), (6, 7, 13, 12), (7, 4, 11, 13), (1, 10, 29, 31), (12, 2, 30, 28), (2, 1, 31, 30), (25, 14, 15, 24), (24, 29, 28, 26), (26, 16, 17, 27), (27, 17, 14, 25), (14, 17, 16, 15), (21, 18, 19, 20), (18, 19, 23, 22), (18, 22, 21), (19, 20, 23), (21, 22, 23, 20), (18, 25, 24, 19), (19, 24, 26, 20), (20, 26, 27, 21), (21, 27, 25, 18), (15, 31, 29, 24), (26, 28, 30, 16), (29, 28, 30, 31), (16, 30, 31, 15)])
me_cube_005.polygons.foreach_set('use_smooth', [True] * 35)
me_cube_005.use_remesh_preserve_volume = False
me_cube_005.use_remesh_preserve_attributes = False
me_cube_005.use_mirror_vertex_groups = False
me_cube_005.update()
me_cube_004 = bpy.data.meshes.new('Cube.004')
me_cube_004.from_pydata([(-0.2831, -0.6861, -0.5361), (-0.2831, 0.6861, -0.5361), (1.0, 0.6861, -1.0), (1.0, -0.6861, -1.0), (-0.259, -0.6861, 1.355), (-0.259, 0.6861, 1.355), (1.0, 0.6861, 1.0), (1.0, -0.6861, 1.0), (0.4247, 0.6861, 1.16), (0.4368, 0.6861, -0.8644), (0.4247, -0.6861, 1.16), (0.4368, -0.6861, -0.8644), (1.193, -0.6861, 0.8855), (1.193, 0.6861, 0.8855), (1.193, -0.6861, -0.8373), (1.193, 0.6861, -0.8373), (-3.48, -0.6861, 1.083), (-3.48, 0.6861, 1.083), (-2.67, -0.6861, 1.707), (-2.67, 0.6861, 1.707), (-1.769, -0.6861, 0.4074), (-1.769, 0.6861, 0.4074), (-1.756, -0.6861, 1.754), (-1.756, 0.6861, 1.754), (-1.542, 0.6861, 1.687), (-1.542, -0.6861, 1.687), (-1.557, -0.6861, 0.2975), (-1.557, 0.6861, 0.2975), (-1.957, 0.6861, 1.778), (-1.957, -0.6861, 1.778), (-1.981, 0.6861, 0.5177), (-1.981, -0.6861, 0.5177), (-2.364, 0.6861, 1.611), (-2.364, -0.6861, 1.611), (-2.379, 0.6861, 0.7026), (-2.379, -0.6861, 0.7026), (-2.081, 0.6861, 0.5639), (-2.089, 0.6861, 1.672), (-2.089, -0.6861, 1.672), (-2.081, -0.6861, 0.5639), (-2.208, -0.6861, 1.619), (-2.18, -0.6861, 0.6102), (-2.18, 0.6861, 0.6102), (-2.208, 0.6861, 1.619), (-2.518, -0.6861, 1.63), (-2.947, 0.6861, 0.8842), (-2.518, 0.6861, 1.63), (-2.947, -0.6861, 0.8842), (-2.441, -0.6861, 1.62), (-2.649, -0.6861, 0.8137), (-2.441, 0.6861, 1.62), (-2.649, 0.6861, 0.8137), (-3.895, -0.6861, 1.34), (-3.895, 0.6861, 1.34), (-2.77, -0.6861, 1.777), (-2.77, 0.6861, 1.777), (-4.06, -0.6861, 1.608), (-4.06, 0.6861, 1.608), (-2.788, -0.6861, 1.852), (-2.788, 0.6861, 1.852), (-4.07, -0.6861, 1.884), (-4.07, 0.6861, 1.884), (-2.8, -0.6861, 1.921), (-2.8, 0.6861, 1.921), (-2.779, -0.6861, 1.814), (-4.007, -0.6861, 1.465), (-4.007, 0.6861, 1.465), (-2.779, 0.6861, 1.814), (-3.8, -1.0, 1.377), (-3.8, 1.0, 1.377), (-2.631, 1.0, 0.8821), (-2.631, -1.0, 0.8821), (-1.979, 1.0, 0.6245), (-1.979, -1.0, 0.6245), (-2.378, 1.0, 0.7795), (-2.378, -1.0, 0.7795), (-1.768, 1.0, 0.5214), (-1.768, -1.0, 0.5214), (-1.556, 1.0, 0.4152), (-1.556, -1.0, 0.4152), (1.193, -1.0, -0.6914), (1.193, 1.0, -0.6914), (0.4358, -1.0, -0.693), (0.4358, 1.0, -0.693), (-2.72, 0.6861, 1.742), (-3.7, 0.6861, 1.205), (-3.7, -0.6861, 1.205), (-2.72, -0.6861, 1.742), (-2.594, -0.6861, 1.668), (-3.214, -0.6861, 0.9741), (-2.594, 0.6861, 1.668), (-3.214, 0.6861, 0.9741), (-3.412, -1.0, 1.136), (-3.412, 1.0, 1.136), (-2.183, 1.0, 0.6956), (-2.183, -1.0, 0.6956), (-2.911, 1.0, 0.9474), (-2.911, -1.0, 0.9474), (-2.081, 1.0, 0.6578), (-2.081, -1.0, 0.6578), (-3.953, 1.0, 1.629), (-3.953, -1.0, 1.629), (-3.963, 1.0, 1.887), (-3.963, -1.0, 1.887), (1.0, -1.0, -0.8306), (1.0, 1.0, -0.8306), (-0.281, -1.0, -0.3759), (-0.281, 1.0, -0.3759), (-3.903, -1.0, 1.494), (-3.903, 1.0, 1.494), (-3.617, 1.0, 1.25), (-3.617, -1.0, 1.25), (-3.161, -1.0, 1.033), (-3.161, 1.0, 1.033), (-2.646, -1.0, 1.609), (-2.803, -1.0, 1.696), (-1.543, 1.0, 1.57), (-1.959, -1.0, 1.671), (-2.365, -1.0, 1.534), (-0.261, -1.0, 1.195), (-2.883, -1.0, 1.785), (1.0, 1.0, 0.8306), (-0.261, 1.0, 1.195), (1.0, -1.0, 0.8306), (-2.088, -1.0, 1.578), (1.193, -1.0, 0.7396), (1.193, 1.0, 0.7396), (0.4258, -1.0, 0.9882), (-1.757, -1.0, 1.64), (-1.543, -1.0, 1.57), (-2.458, -1.0, 1.552), (-2.865, 1.0, 1.74), (-2.365, 1.0, 1.534), (-2.907, 1.0, 1.918), (-2.895, 1.0, 1.831), (-2.554, -1.0, 1.567), (-2.646, 1.0, 1.609), (-2.738, 1.0, 1.654), (-2.206, -1.0, 1.534), (-1.959, 1.0, 1.671), (0.4258, 1.0, 0.9882), (-2.803, 1.0, 1.696), (-2.883, 1.0, 1.785), (-2.907, -1.0, 1.918), (-2.206, 1.0, 1.534), (-2.554, 1.0, 1.567), (-2.088, 1.0, 1.578), (-1.757, 1.0, 1.64), (-2.895, -1.0, 1.831), (-2.865, -1.0, 1.74), (-2.458, 1.0, 1.552), (-2.738, -1.0, 1.654)], [], [(128, 22, 29, 117), (83, 105, 2, 9), (3, 2, 15, 14), (82, 106, 0, 11), (11, 9, 2, 3), (10, 8, 5, 4), (107, 83, 9, 1), (104, 82, 11, 3), (0, 1, 9, 11), (7, 6, 8, 10), (81, 80, 14, 15), (21, 20, 31, 30), (42, 41, 35, 34), (6, 7, 12, 13), (76, 21, 30, 72), (121, 6, 13, 126), (22, 23, 28, 29), (104, 3, 14, 80), (119, 4, 25, 129), (1, 0, 26, 27), (107, 1, 27, 78), (4, 5, 24, 25), (129, 25, 22, 128), (38, 37, 43, 40), (27, 26, 20, 21), (124, 38, 40, 138), (91, 89, 16, 17), (25, 24, 23, 22), (78, 27, 21, 76), (98, 36, 42, 94), (94, 42, 34, 74), (36, 39, 41, 42), (40, 43, 32, 33), (138, 40, 33, 118), (113, 91, 17, 93), (29, 28, 37, 38), (88, 90, 19, 18), (117, 29, 38, 124), (114, 88, 18, 151), (72, 30, 36, 98), (115, 87, 54, 149), (30, 31, 39, 36), (70, 51, 45, 96), (51, 49, 47, 45), (130, 48, 44, 135), (48, 50, 46, 44), (118, 33, 48, 130), (34, 35, 49, 51), (33, 32, 50, 48), (74, 34, 51, 70), (120, 64, 58, 148), (85, 86, 52, 53), (87, 84, 55, 54), (110, 85, 53, 69), (148, 58, 62, 143), (66, 65, 56, 57), (64, 67, 59, 58), (109, 66, 57, 100), (103, 102, 61, 60), (58, 59, 63, 62), (100, 57, 61, 102), (57, 56, 60, 61), (149, 54, 64, 120), (53, 52, 65, 66), (54, 55, 67, 64), (69, 53, 66, 109), (17, 16, 86, 85), (45, 47, 89, 91), (135, 44, 88, 114), (2, 105, 81, 15), (151, 18, 87, 115), (93, 17, 85, 110), (126, 125, 80, 81), (18, 19, 84, 87), (44, 46, 90, 88), (147, 76, 72, 139), (96, 45, 91, 113), (140, 121, 105, 83), (123, 127, 82, 104), (127, 119, 106, 82), (122, 140, 83, 107), (20, 77, 73, 31), (123, 104, 80, 125), (0, 106, 79, 26), (122, 107, 78, 116), (26, 79, 77, 20), (39, 99, 95, 41), (116, 78, 76, 147), (146, 98, 94, 144), (144, 94, 74, 132), (41, 95, 75, 35), (136, 113, 93, 137), (31, 73, 99, 39), (89, 112, 92, 16), (139, 72, 98, 146), (86, 111, 68, 52), (150, 70, 96, 145), (49, 71, 97, 47), (35, 75, 71, 49), (132, 74, 70, 150), (65, 108, 101, 56), (141, 110, 69, 131), (56, 101, 103, 60), (142, 109, 100, 134), (143, 133, 102, 103), (134, 100, 102, 133), (52, 68, 108, 65), (131, 69, 109, 142), (47, 97, 112, 89), (16, 92, 111, 86), (137, 93, 110, 141), (145, 96, 113, 136), (10, 4, 119, 127), (71, 130, 135, 97), (77, 128, 117, 73), (92, 151, 115, 111), (43, 144, 132, 32), (32, 132, 150, 50), (50, 150, 145, 46), (111, 115, 149, 68), (99, 124, 138, 95), (46, 145, 136, 90), (59, 134, 133, 63), (55, 131, 142, 67), (8, 6, 121, 140), (101, 148, 143, 103), (37, 146, 144, 43), (112, 114, 151, 92), (95, 138, 118, 75), (7, 10, 127, 123), (108, 120, 148, 101), (73, 117, 124, 99), (28, 139, 146, 37), (23, 147, 139, 28), (5, 122, 116, 24), (79, 129, 128, 77), (84, 141, 131, 55), (13, 12, 125, 126), (75, 118, 130, 71), (105, 121, 126, 81), (62, 63, 133, 143), (7, 123, 125, 12), (24, 116, 147, 23), (68, 149, 120, 108), (67, 142, 134, 59), (106, 119, 129, 79), (90, 136, 137, 19), (19, 137, 141, 84), (97, 135, 114, 112), (5, 8, 140, 122)])
me_cube_004.polygons.foreach_set('use_smooth', [True] * 150)
me_cube_004.use_remesh_preserve_volume = False
me_cube_004.use_remesh_preserve_attributes = False
me_cube_004.use_mirror_vertex_groups = False
me_cube_004.update()
me_cube_003 = bpy.data.meshes.new('Cube.003')
me_cube_003.from_pydata([(-12.48, -0.8486, -0.4974), (-12.48, 0.8486, -0.4974), (1.0, 0.89, -0.4974), (1.0, -0.89, -0.4974), (-12.48, -0.8486, 0.3717), (-12.48, 0.8486, 0.3717), (1.0, 0.89, 0.3717), (1.0, -0.89, 0.3717), (0.7978, 1.0, 0.3717), (0.7978, 1.0, -0.4974), (0.7978, -1.0, 0.3717), (0.7978, -1.0, -0.4974), (-12.25, -1.0, -0.4974), (-12.25, 1.0, 0.3717), (-12.25, -1.0, 0.3717), (-12.25, 1.0, -0.4974)], [], [(4, 5, 1, 0), (8, 6, 2, 9), (6, 7, 3, 2), (14, 4, 0, 12), (11, 9, 2, 3), (14, 13, 5, 4), (13, 8, 9, 15), (7, 10, 11, 3), (12, 15, 9, 11), (7, 6, 8, 10), (5, 13, 15, 1), (10, 8, 13, 14), (10, 14, 12, 11), (0, 1, 15, 12)])
me_cube_003.polygons.foreach_set('use_smooth', [True] * 14)
me_cube_003.use_remesh_preserve_volume = False
me_cube_003.use_remesh_preserve_attributes = False
me_cube_003.use_mirror_vertex_groups = False
me_cube_003.update()
me_cube_002 = bpy.data.meshes.new('Cube.002')
me_cube_002.from_pydata([(-1.502, -0.922, -1.0), (-1.502, 0.922, -1.0), (24.52, 0.7248, -1.0), (24.52, -0.7248, -1.0), (-1.502, -0.7861, 1.0), (-1.502, 0.7861, 1.0), (24.52, 0.618, 1.0), (24.52, -0.618, 1.0), (2.133, 0.7861, 1.0), (2.133, 0.922, -1.0), (2.133, -0.7861, 1.0), (2.133, -0.922, -1.0), (2.133, -0.922, -2.137), (2.133, 0.922, -2.137), (24.52, -0.7248, -2.137), (24.52, 0.7248, -2.137), (7.036, -0.922, -3.692), (7.449, -0.922, -2.137), (4.042, 0.922, -4.262), (4.042, -0.922, -4.262), (13.43, -0.922, -3.692), (13.43, 0.922, -3.692), (14.38, 0.922, -2.137), (14.38, -0.922, -2.137), (3.395, -0.922, -4.757), (3.395, 0.922, -4.757), (14.38, -0.7861, 1.0), (14.38, 0.922, -1.0), (14.38, -0.922, -1.0), (14.38, 0.7861, 1.0), (7.462, 0.922, -4.884), (7.462, -0.922, -4.884), (22.78, 0.7248, -3.692), (22.78, -0.7248, -3.692), (2.133, 0.922, -3.692), (2.133, -0.922, -3.692), (7.449, 0.7861, 1.0), (7.449, -0.7861, 1.0), (7.449, 0.922, -2.137), (7.036, 0.922, -3.692), (4.177, 0.922, -3.692), (4.349, -0.922, -2.137), (4.349, 0.922, -2.137), (4.177, -0.922, -3.692), (2.133, -0.922, -4.262), (2.133, 0.922, -4.262), (12.68, 0.922, -4.262), (12.68, -0.922, -4.262), (12.0, -0.922, -5.505), (12.0, 0.922, -5.505), (2.133, 0.922, -4.757), (2.133, -0.922, -4.757), (4.349, 0.922, -1.0), (4.349, 0.7861, 1.0), (4.349, -0.922, -1.0), (4.349, -0.7861, 1.0), (7.88, -0.922, -5.505), (7.88, 0.922, -5.505), (6.712, -0.922, -4.262), (6.712, 0.922, -4.262), (7.449, 0.922, -1.0), (7.449, -0.922, -1.0), (12.16, 0.922, -4.782), (12.16, -0.922, -4.782), (2.133, 0.922, -5.252), (2.133, -0.922, -5.252), (3.083, -0.922, -5.252), (3.083, 0.922, -5.252), (23.91, 0.7861, 1.0), (23.91, -0.922, -1.0), (23.91, 0.922, -1.0), (23.91, -0.7861, 1.0), (23.91, -0.922, -2.137), (23.91, 0.922, -2.137), (22.22, 0.922, -3.692), (22.22, -0.922, -3.692), (14.38, 0.922, 0.7037), (14.38, -0.922, 0.7037), (2.133, -0.922, 0.7037), (2.133, 0.922, 0.7037), (23.91, -0.922, 0.7037), (23.91, 0.922, 0.7037), (7.449, -0.922, 0.7037), (4.349, -0.922, 0.7037), (7.449, 0.922, 0.7037), (4.349, 0.922, 0.7037), (24.52, -0.7248, 0.7037), (24.52, 0.7248, 0.7037), (-1.502, -0.922, 0.7037), (-1.502, 0.922, 0.7037), (2.748, 0.922, -7.132), (2.748, -0.922, -7.132), (2.133, -0.922, -7.132), (2.133, 0.922, -7.132), (2.972, -0.922, -6.192), (2.133, 0.922, -6.192), (2.133, -0.922, -6.192), (2.972, 0.922, -6.192), (-2.739, -0.922, -1.0), (-2.739, 0.922, -1.0), (-2.739, -0.7861, 1.0), (-2.739, 0.7861, 1.0), (-2.739, -0.922, 0.7037), (-2.739, 0.922, 0.7037), (-1.502, -0.922, -2.216), (-1.502, 0.922, -2.216), (-2.739, -0.922, -2.216), (-2.739, 0.922, -2.216), (-2.929, -0.9866, -1.0), (-2.929, 0.9866, -1.0), (-2.929, -0.8412, 1.0), (-2.929, 0.8412, 1.0), (-2.929, -0.9866, 0.7037), (-2.929, 0.9866, 0.7037), (-2.929, -0.9866, -2.216), (-2.929, 0.9866, -2.216), (-5.619, -0.9866, -1.0), (-5.619, 0.9866, -1.0), (-5.619, -0.8412, 1.0), (-5.619, 0.8412, 1.0), (-5.619, -0.9866, 0.7037), (-5.619, 0.9866, 0.7037), (-5.619, -0.9866, -2.216), (-5.619, 0.9866, -2.216), (-5.82, -0.9076, -1.0), (-5.82, 0.9076, -1.0), (-5.82, -0.7738, 1.0), (-5.82, 0.7738, 1.0), (-5.82, -0.9076, 0.7037), (-5.82, 0.9076, 0.7037), (-5.82, -0.9076, -2.216), (-5.82, 0.9076, -2.216)], [], [(5, 89, 103, 101), (81, 87, 2, 70), (87, 86, 3, 2), (78, 88, 0, 11), (11, 9, 13, 12), (10, 8, 5, 4), (89, 79, 9, 1), (83, 78, 11, 54), (0, 1, 9, 11), (55, 53, 8, 10), (73, 15, 32, 74), (15, 14, 33, 32), (75, 74, 32, 33), (54, 11, 12, 41), (41, 12, 35, 43), (2, 3, 14, 15), (12, 13, 34, 35), (70, 2, 15, 73), (84, 76, 27, 60), (80, 77, 28, 69), (71, 68, 29, 26), (38, 22, 21, 39), (39, 21, 46, 59), (69, 28, 23, 72), (72, 23, 20, 75), (60, 27, 22, 38), (35, 34, 45, 44), (37, 36, 53, 55), (13, 42, 40, 34), (17, 41, 43, 16), (26, 29, 36, 37), (16, 43, 19, 58), (82, 83, 54, 61), (61, 54, 41, 17), (21, 20, 47, 46), (9, 52, 42, 13), (31, 30, 57, 56), (58, 59, 30, 31), (24, 51, 65, 66), (79, 85, 52, 9), (34, 40, 18, 45), (43, 35, 44, 19), (51, 50, 64, 65), (20, 16, 58, 47), (50, 25, 67, 64), (25, 24, 66, 67), (45, 18, 25, 50), (44, 45, 50, 51), (85, 84, 60, 52), (77, 82, 61, 28), (23, 17, 16, 20), (19, 44, 51, 24), (40, 39, 59, 18), (18, 19, 24, 25), (28, 61, 17, 23), (42, 38, 39, 40), (52, 60, 38, 42), (96, 95, 93, 92), (19, 18, 59, 58), (62, 63, 48, 49), (47, 58, 31, 63), (63, 31, 56, 48), (56, 57, 49, 48), (46, 47, 63, 62), (30, 62, 49, 57), (59, 46, 62, 30), (76, 81, 70, 27), (22, 73, 74, 21), (20, 21, 74, 75), (27, 70, 73, 22), (86, 80, 69, 3), (7, 6, 68, 71), (3, 69, 72, 14), (14, 72, 75, 33), (7, 71, 80, 86), (53, 36, 84, 85), (36, 29, 76, 84), (29, 68, 81, 76), (71, 26, 77, 80), (5, 8, 79, 89), (37, 55, 83, 82), (26, 37, 82, 77), (8, 53, 85, 79), (68, 6, 87, 81), (10, 4, 88, 78), (55, 10, 78, 83), (6, 7, 86, 87), (89, 1, 99, 103), (97, 94, 91, 90), (66, 65, 96, 94), (95, 97, 90, 93), (92, 93, 90, 91), (65, 64, 95, 96), (94, 96, 92, 91), (67, 66, 94, 97), (64, 67, 97, 95), (102, 100, 110, 112), (103, 99, 109, 113), (88, 4, 100, 102), (4, 5, 101, 100), (0, 88, 102, 98), (0, 98, 106, 104), (105, 104, 106, 107), (1, 0, 104, 105), (99, 1, 105, 107), (101, 103, 113, 111), (108, 112, 120, 116), (112, 110, 118, 120), (114, 108, 116, 122), (98, 102, 112, 108), (100, 101, 111, 110), (99, 107, 115, 109), (107, 106, 114, 115), (106, 98, 108, 114), (121, 117, 125, 129), (119, 121, 129, 127), (117, 123, 131, 125), (110, 111, 119, 118), (115, 114, 122, 123), (109, 115, 123, 117), (111, 113, 121, 119), (113, 109, 117, 121), (128, 129, 125, 124), (126, 127, 129, 128), (124, 125, 131, 130), (122, 116, 124, 130), (120, 118, 126, 128), (116, 120, 128, 124), (118, 119, 127, 126), (123, 122, 130, 131)])
me_cube_002.polygons.foreach_set('use_smooth', [True] * 130)
me_cube_002.use_remesh_preserve_volume = False
me_cube_002.use_remesh_preserve_attributes = False
me_cube_002.use_mirror_vertex_groups = False
me_cube_002.update()
me_cube = bpy.data.meshes.new('Cube')
me_cube.from_pydata([(0.7656, 0.1269, 2.085), (0.7656, -0.1269, 2.085), (0.0463, -0.1711, 1.99), (0.0463, 0.1711, 1.99), (0.6459, 0.1269, 2.291), (0.6459, -0.1269, 2.291), (0.07985, -0.1711, 2.197), (0.07985, 0.1711, 2.197), (0.4791, 0.1711, 2.355), (0.4791, -0.1711, 2.355), (0.1355, -0.1711, 2.343), (0.1355, 0.1711, 2.343), (1.036, 0.1269, 1.734), (1.036, -0.1269, 1.734), (0.3937, -0.1269, 1.483), (0.3937, 0.1269, 1.483), (0.3563, 0.1269, 1.651), (0.3563, -0.1269, 1.651), (0.9007, -0.1269, 1.909), (0.9007, 0.1269, 1.909), (1.024, 0.1711, 1.474), (1.024, -0.1711, 1.474), (1.015, 0.1711, 1.54), (1.015, -0.1711, 1.54), (1.071, -0.1269, 1.639), (0.5127, 0.1269, 1.357), (0.5127, -0.1269, 1.357), (1.071, 0.1269, 1.639), (0.4377, 0.1711, 2.354), (0.4377, -0.1711, 2.354), (0.9586, 0.1711, 1.704), (0.9586, -0.1711, 1.704), (0.5252, 0.1269, 1.17), (0.5252, -0.1269, 1.17), (1.092, -0.1269, 1.516), (1.092, 0.1269, 1.516), (0.679, 0.1711, 2.073), (0.679, -0.1711, 2.073), (0.5777, 0.1711, 2.28), (0.5777, -0.1711, 2.28), (0.7556, -0.1711, 1.982), (0.7556, 0.1711, 1.982), (0.7966, 0.1711, 1.932), (0.7966, -0.1711, 1.932), (0.8352, 0.1711, 1.878), (0.8352, -0.1711, 1.878), (1.004, 0.1711, 1.605), (1.004, -0.1711, 1.605), (0.8332, -0.1269, 1.997), (0.1887, 0.1269, 1.876), (0.8332, 0.1269, 1.997), (0.1887, -0.1269, 1.876), (0.2829, 0.1269, 1.774), (0.2829, -0.1269, 1.774), (0.867, 0.1269, 1.953), (0.867, -0.1269, 1.953), (0.9868, -0.1711, 1.66), (0.9868, 0.1711, 1.66), (0.9882, 0.1271, 1.328), (0.9882, -0.1271, 1.328), (0.4719, -0.1269, 1.427), (1.057, 0.1269, 1.692), (1.057, -0.1269, 1.692), (0.4719, 0.1269, 1.427), (1.082, 0.1269, 1.577), (0.5243, -0.1269, 1.269), (0.5243, 0.1269, 1.269), (1.082, -0.1269, 1.577), (1.017, 0.09427, 1.349), (1.017, -0.09427, 1.349), (0.7741, -0.09427, 1.177), (0.7741, 0.09427, 1.177), (0.7963, -0.1271, 1.192), (0.7963, 0.1271, 1.192), (0.2475, -0.1711, 1.887), (0.3363, -0.1711, 1.79), (0.1315, -0.1711, 2.206), (0.1315, 0.1711, 2.206), (0.112, -0.1711, 1.998), (0.112, 0.1711, 1.998), (0.4524, -0.1711, 1.506), (0.4524, 0.1711, 1.506), (0.1669, -0.1711, 2.344), (0.1669, 0.1711, 2.344), (0.2475, 0.1711, 1.887), (0.5637, 0.1711, 1.382), (0.5253, -0.1711, 1.451), (0.406, 0.1711, 1.675), (0.577, -0.1711, 1.202), (0.577, 0.1711, 1.202), (0.5752, -0.1711, 1.297), (0.3363, 0.1711, 1.79), (0.5637, -0.1711, 1.382), (0.406, -0.1711, 1.675), (0.5253, 0.1711, 1.451), (0.5752, 0.1711, 1.297), (1.068, 0.1178, 1.441), (0.6367, -0.1178, 1.165), (0.6367, 0.1178, 1.165), (1.068, -0.1178, 1.441), (0.6761, -0.1588, 1.19), (0.6761, 0.1588, 1.19), (1.016, -0.1588, 1.408), (1.016, 0.1588, 1.408)], [], [(17, 16, 15, 14), (7, 6, 10, 11), (0, 4, 5, 1), (78, 76, 6, 2), (2, 6, 7, 3), (77, 79, 3, 7), (83, 11, 10, 82), (39, 5, 9, 29), (5, 4, 8, 9), (77, 7, 11, 83), (65, 66, 32, 33), (19, 18, 13, 12), (44, 19, 12, 30), (93, 17, 14, 80), (53, 52, 16, 17), (54, 55, 18, 19), (42, 54, 19, 44), (75, 53, 17, 93), (57, 61, 27, 46), (50, 48, 55, 54), (0, 1, 48, 50), (78, 2, 51, 74), (36, 0, 50, 41), (41, 50, 54, 42), (74, 51, 53, 75), (2, 3, 49, 51), (22, 64, 35, 20), (61, 62, 24, 27), (90, 65, 33, 88), (51, 49, 52, 53), (97, 98, 71, 70), (60, 63, 25, 26), (64, 67, 34, 35), (86, 60, 26, 92), (26, 25, 66, 65), (14, 15, 63, 60), (12, 13, 62, 61), (76, 39, 29, 82), (46, 27, 64, 22), (27, 24, 67, 64), (30, 12, 61, 57), (80, 14, 60, 86), (8, 28, 29, 9), (4, 0, 36, 38), (92, 26, 65, 90), (103, 96, 68, 58), (100, 97, 70, 72), (1, 5, 39, 37), (96, 99, 69, 68), (73, 72, 70, 71), (4, 38, 28, 8), (87, 44, 30, 81), (18, 45, 31, 13), (91, 42, 44, 87), (55, 43, 45, 18), (94, 57, 46, 85), (1, 37, 40, 48), (79, 36, 41, 84), (84, 41, 42, 91), (48, 40, 43, 55), (95, 22, 20, 89), (67, 23, 21, 34), (62, 56, 47, 24), (85, 46, 22, 95), (81, 30, 57, 94), (13, 31, 56, 62), (24, 47, 23, 67), (101, 103, 58, 73), (99, 102, 59, 69), (68, 69, 59, 58), (89, 20, 103, 101), (23, 90, 88, 21), (43, 75, 93, 45), (33, 32, 98, 97), (25, 85, 95, 66), (37, 39, 76, 78), (16, 87, 81, 15), (34, 21, 102, 99), (38, 36, 79, 77), (28, 83, 82, 29), (38, 77, 83, 28), (40, 74, 75, 43), (15, 81, 94, 63), (98, 101, 73, 71), (32, 89, 101, 98), (66, 95, 89, 32), (45, 93, 80, 31), (31, 80, 86, 56), (3, 79, 84, 49), (88, 33, 97, 100), (49, 84, 91, 52), (102, 100, 72, 59), (37, 78, 74, 40), (58, 59, 72, 73), (6, 76, 82, 10), (56, 86, 92, 47), (63, 94, 85, 25), (52, 91, 87, 16), (47, 92, 90, 23), (21, 88, 100, 102), (35, 34, 99, 96), (20, 35, 96, 103)])
me_cube.polygons.foreach_set('use_smooth', [True] * 102)
me_cube.materials.append(mat_material)
me_cube.use_remesh_preserve_volume = False
me_cube.use_remesh_preserve_attributes = False
me_cube.use_mirror_vertex_groups = False
me_cube.update()

# ---- objects
ob_cylinder_001 = bpy.data.objects.new('Cylinder.001', me_cylinder_001)
ob_cube_007 = bpy.data.objects.new('Cube.007', me_cube_008)
ob_cube_006 = bpy.data.objects.new('Cube.006', me_cube_007)
ob_cylinder = bpy.data.objects.new('Cylinder', me_cylinder)
ob_cube_005 = bpy.data.objects.new('Cube.005', me_cube_006)
ob_cube_004 = bpy.data.objects.new('Cube.004', me_cube_005)
ob_cube_003 = bpy.data.objects.new('Cube.003', me_cube_004)
ob_cube_002 = bpy.data.objects.new('Cube.002', me_cube_003)
ob_cube_001 = bpy.data.objects.new('Cube.001', me_cube_002)
ob_cube = bpy.data.objects.new('Cube', me_cube)
ob_lamp = bpy.data.objects.new('Lamp', light_lamp)
ob_camera = bpy.data.objects.new('Camera', cam_camera)

# ---- transforms, parenting, visibility, modifiers, constraints
ob_cylinder_001.location = (-0.8154, 0.006038, 1.913)
ob_cylinder_001.rotation_euler = (-1.344e-07, 1.571, 0.0)
ob_cylinder_001.scale = (0.832, 0.832, 0.2024)
ob_cylinder_001.lineart.crease_threshold = 0.0
ob_cube_007.location = (-3.757, 0.006038, 2.665)
ob_cube_007.scale = (0.1792, 0.1792, 0.1792)
ob_cube_007.lineart.crease_threshold = 0.0
ob_cube_006.location = (-4.235, 0.006037, 2.998)
ob_cube_006.scale = (0.04795, 0.04795, 0.04795)
ob_cube_006.lineart.crease_threshold = 0.0
ob_cylinder.location = (-4.049, 0.006037, 2.85)
ob_cylinder.rotation_euler = (-1.344e-07, 1.571, 0.0)
ob_cylinder.scale = (0.09964, 0.09964, 0.09964)
ob_cylinder.lineart.crease_threshold = 0.0
ob_cube_005.location = (1.74, 0.007173, 3.07)
ob_cube_005.scale = (0.057, 0.057, 0.057)
ob_cube_005.lineart.crease_threshold = 0.0
ob_cube_004.location = (1.353, 0.003427, 3.117)
ob_cube_004.scale = (0.101, 0.101, 0.101)
ob_cube_004.lineart.crease_threshold = 0.0
ob_cube_003.location = (3.754, -1.767e-07, 1.315)
ob_cube_003.scale = (0.6494, 0.1533, 0.6494)
ob_cube_003.lineart.crease_threshold = 0.0
ob_cube_002.location = (1.886, -2.051e-07, 2.659)
ob_cube_002.scale = (0.2003, 0.2003, 0.2003)
ob_cube_002.lineart.crease_threshold = 0.0
ob_cube_001.location = (-0.8747, -3.861e-07, 2.873)
ob_cube_001.scale = (0.1239, 0.1754, 0.1239)
ob_cube_001.lineart.crease_threshold = 0.0
ob_cube.location = (0.01017, 0.0, 0.0)
ob_cube.lock_rotations_4d = False
ob_cube.empty_display_type = 'ARROWS'
ob_cube.lineart.crease_threshold = 0.0
ob_lamp.location = (-3.42, -3.663, 4.185)
ob_lamp.rotation_euler = (0.6503, 0.05522, 1.866)
ob_lamp.lock_rotations_4d = False
ob_lamp.empty_display_type = 'ARROWS'
ob_lamp.color = (0.0, 0.0, 0.0, 0.0)
ob_lamp.lineart.crease_threshold = 0.0
ob_camera.location = (-6.877, -7.563, 6.603)
ob_camera.rotation_euler = (1.109, 0.01082, -0.6659)
ob_camera.lock_rotations_4d = False
ob_camera.empty_display_type = 'ARROWS'
ob_camera.color = (0.0, 0.0, 0.0, 0.0)
ob_camera.display_type = 'WIRE'
ob_camera.lineart.crease_threshold = 0.0

# ---- collection membership
col_collection_1.objects.link(ob_cylinder_001)
col_collection_1.objects.link(ob_cube_007)
col_collection_1.objects.link(ob_cube_006)
col_collection_1.objects.link(ob_cylinder)
col_collection_1.objects.link(ob_cube_005)
col_collection_1.objects.link(ob_cube_004)
col_collection_1.objects.link(ob_cube_003)
col_collection_1.objects.link(ob_cube_002)
col_collection_1.objects.link(ob_cube_001)
col_collection_1.objects.link(ob_cube)
col_collection_1.objects.link(ob_lamp)
col_collection_1.objects.link(ob_camera)

# ---- scene / render settings (as saved in the file)
scene.camera = ob_camera
scene.frame_start = 1; scene.frame_end = 250; scene.frame_set(1)
scene.render.engine = 'BLENDER_EEVEE_NEXT'
scene.render.image_settings.color_mode = 'RGB'
scene.render.image_settings.compression = 90
scene.render.resolution_percentage = 50
scene.render.dither_intensity = 0.0
scene.render.bake_margin = 2
scene.render.bake_bias = 0.0
scene.cycles.use_denoising = False
scene.cycles.samples = 10
scene.cycles.sampling_pattern = 'TABULATED_SOBOL'
scene.cycles.light_sampling_threshold = 0.0
scene.cycles.use_adaptive_sampling = False
scene.cycles.use_light_tree = False
scene.cycles.blur_glossy = 0.0
scene.cycles.volume_bounces = 1
scene.cycles.pixel_filter_type = 'GAUSSIAN'
scene.cycles.sample_clamp_indirect = 0.0
scene.view_settings.view_transform = 'Standard'
bpy.context.view_layer.update()
